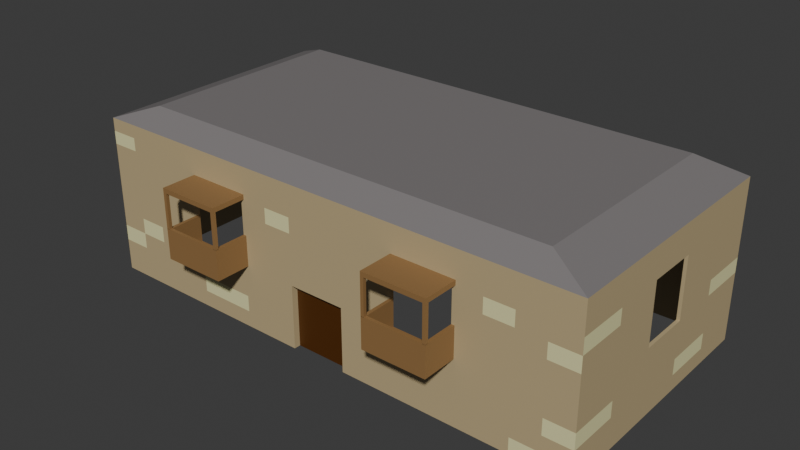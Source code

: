# Source: apartment.blend  (saved by Blender 4.2.66; exported with 4.5.12 LTS)
import bpy
from mathutils import Matrix  # noqa: F401  (used for matrix-valued properties, if any)

bpy.ops.wm.read_factory_settings(use_empty=True)
scene = bpy.context.scene
scene.name = 'Scene'

# ---- collections
col_collection = bpy.data.collections.new('Collection'); scene.collection.children.link(col_collection)

# ---- materials (node trees are filled in below, after node groups)
mat_stone = bpy.data.materials.new('Stone')
mat_stonetwo = bpy.data.materials.new('StoneTwo')
mat_roof = bpy.data.materials.new('Roof')
mat_door = bpy.data.materials.new('Door')
mat_wood = bpy.data.materials.new('Wood')
mat_window = bpy.data.materials.new('Window')

# ---- material node trees
mat_stone.use_nodes = True; mat_stone.node_tree.nodes.clear()
_N = mat_stone.node_tree.nodes; _L = mat_stone.node_tree.links
n0 = _N.new('ShaderNodeBsdfPrincipled'); n0.name = 'Principled BSDF'; n0.location = (10, 300)
n0.inputs[0].default_value = (0.5137, 0.4047, 0.2238, 1.0)
n1 = _N.new('ShaderNodeOutputMaterial'); n1.name = 'Material Output'; n1.location = (300, 300)
_L.new(n0.outputs[0], n1.inputs[0])
n1.is_active_output = True
mat_stonetwo.use_nodes = True; mat_stonetwo.node_tree.nodes.clear()
_N = mat_stonetwo.node_tree.nodes; _L = mat_stonetwo.node_tree.links
n0 = _N.new('ShaderNodeBsdfPrincipled'); n0.name = 'Principled BSDF'; n0.location = (10, 300)
n0.inputs[0].default_value = (0.8021, 0.7679, 0.4064, 1.0)
n1 = _N.new('ShaderNodeOutputMaterial'); n1.name = 'Material Output'; n1.location = (300, 300)
_L.new(n0.outputs[0], n1.inputs[0])
n1.is_active_output = True
mat_roof.use_nodes = True; mat_roof.node_tree.nodes.clear()
_N = mat_roof.node_tree.nodes; _L = mat_roof.node_tree.links
n0 = _N.new('ShaderNodeBsdfPrincipled'); n0.name = 'Principled BSDF'; n0.location = (10, 300)
n0.inputs[0].default_value = (0.214, 0.1986, 0.1986, 1.0)
n1 = _N.new('ShaderNodeOutputMaterial'); n1.name = 'Material Output'; n1.location = (300, 300)
_L.new(n0.outputs[0], n1.inputs[0])
n1.is_active_output = True
mat_door.use_nodes = True; mat_door.node_tree.nodes.clear()
_N = mat_door.node_tree.nodes; _L = mat_door.node_tree.links
n0 = _N.new('ShaderNodeBsdfPrincipled'); n0.name = 'Principled BSDF'; n0.location = (10, 300)
n0.inputs[0].default_value = (0.07955, 0.02374, 0.0, 1.0)
n1 = _N.new('ShaderNodeOutputMaterial'); n1.name = 'Material Output'; n1.location = (300, 300)
_L.new(n0.outputs[0], n1.inputs[0])
n1.is_active_output = True
mat_wood.use_nodes = True; mat_wood.node_tree.nodes.clear()
_N = mat_wood.node_tree.nodes; _L = mat_wood.node_tree.links
n0 = _N.new('ShaderNodeBsdfPrincipled'); n0.name = 'Principled BSDF'; n0.location = (10, 300)
n0.inputs[0].default_value = (0.2905, 0.1606, 0.06034, 1.0)
n1 = _N.new('ShaderNodeOutputMaterial'); n1.name = 'Material Output'; n1.location = (300, 300)
_L.new(n0.outputs[0], n1.inputs[0])
n1.is_active_output = True
mat_window.use_nodes = True; mat_window.node_tree.nodes.clear()
_N = mat_window.node_tree.nodes; _L = mat_window.node_tree.links
n0 = _N.new('ShaderNodeBsdfPrincipled'); n0.name = 'Principled BSDF'; n0.location = (10, 300)
n0.inputs[0].default_value = (0.0, 0.0, 0.0, 1.0)
n0.inputs[2].default_value = 0.0
n1 = _N.new('ShaderNodeOutputMaterial'); n1.name = 'Material Output'; n1.location = (300, 300)
_L.new(n0.outputs[0], n1.inputs[0])
n1.is_active_output = True

# ---- world
world_world = bpy.data.worlds.new('World'); scene.world = world_world
world_world.use_nodes = True; world_world.node_tree.nodes.clear()
_N = world_world.node_tree.nodes; _L = world_world.node_tree.links
n0 = _N.new('ShaderNodeOutputWorld'); n0.name = 'World Output'; n0.location = (300, 300)
n1 = _N.new('ShaderNodeBackground'); n1.name = 'Background'; n1.location = (10, 300)
n1.inputs[0].default_value = (0.05088, 0.05088, 0.05088, 1.0)
_L.new(n1.outputs[0], n0.inputs[0])
n0.is_active_output = True
world_world.color = (0.05088, 0.05088, 0.05088)
world_world.sun_shadow_jitter_overblur = 0.0

# ---- meshes
me_plane = bpy.data.meshes.new('Plane')
me_plane.from_pydata([(-1.0, -1.0, 0.0), (1.0, -1.0, 0.0), (-1.0, 1.0, 0.0), (1.0, 1.0, 0.0), (-1.0, -1.0, 5.0), (1.0, -1.0, 5.0), (-1.0, 1.0, 5.0), (1.0, 1.0, 5.0), (-0.8316, -0.8316, 5.5), (0.8316, -0.8316, 5.5), (-0.8316, 0.8316, 5.5), (0.8316, 0.8316, 5.5), (-0.3333, -1.0, 0.0), (0.3333, -1.0, 0.0), (0.3333, 1.0, 0.0), (-0.3333, 1.0, 0.0), (-0.3333, -1.0, 5.0), (0.3333, -1.0, 5.0), (0.3333, 1.0, 5.0), (-0.3333, 1.0, 5.0), (-0.2772, -0.8316, 5.5), (0.2772, -0.8316, 5.5), (0.2772, 0.8316, 5.5), (-0.2772, 0.8316, 5.5), (-0.1111, -1.0, 0.0), (0.1111, -1.0, 0.0), (0.1111, 1.0, 0.0), (-0.1111, 1.0, 0.0), (-0.1111, -1.0, 5.0), (0.1111, -1.0, 5.0), (0.1111, 1.0, 5.0), (-0.1111, 1.0, 5.0), (-0.0924, -0.8316, 5.5), (0.0924, -0.8316, 5.5), (0.0924, 0.8316, 5.5), (-0.0924, 0.8316, 5.5), (0.5556, -1.0, 0.0), (0.7778, -1.0, 0.0), (0.5556, -1.0, 5.0), (0.7778, -1.0, 5.0), (0.462, -0.8316, 5.5), (0.6468, -0.8316, 5.5), (0.7778, 1.0, 0.0), (0.5556, 1.0, 0.0), (0.7778, 1.0, 5.0), (0.5556, 1.0, 5.0), (0.6468, 0.8316, 5.5), (0.462, 0.8316, 5.5), (-0.5556, 1.0, 0.0), (-0.7778, 1.0, 0.0), (-0.5556, 1.0, 5.0), (-0.7778, 1.0, 5.0), (-0.462, 0.8316, 5.5), (-0.6468, 0.8316, 5.5), (-0.7778, -1.0, 0.0), (-0.5556, -1.0, 0.0), (-0.7778, -1.0, 5.0), (-0.5556, -1.0, 5.0), (-0.6468, -0.8316, 5.5), (-0.462, -0.8316, 5.5), (1.0, 1.0, 1.989), (1.0, -1.0, 1.989), (-1.0, -1.0, 1.989), (-1.0, 1.0, 1.989), (-0.3333, -1.0, 1.989), (0.3333, -1.0, 1.989), (0.3333, 1.0, 1.989), (-0.3333, 1.0, 1.989), (0.1111, 1.0, 1.989), (-0.1111, 1.0, 1.989), (-0.1111, -1.0, 1.989), (0.1111, -1.0, 1.989), (0.7778, 1.0, 1.989), (0.5556, 1.0, 1.989), (0.5556, -1.0, 1.989), (0.7778, -1.0, 1.989), (-0.7778, -1.0, 1.989), (-0.5556, -1.0, 1.989), (-0.5556, 1.0, 1.989), (-0.7778, 1.0, 1.989), (1.0, 1.0, 4.034), (-1.0, -1.0, 4.034), (-0.3333, -1.0, 4.034), (0.3333, -1.0, 4.034), (0.3333, 1.0, 4.034), (-0.3333, 1.0, 4.034), (0.1111, 1.0, 4.034), (-0.1111, 1.0, 4.034), (-0.1111, -1.0, 4.034), (0.1111, -1.0, 4.034), (0.7778, 1.0, 4.034), (0.5556, 1.0, 4.034), (0.5556, -1.0, 4.034), (0.7778, -1.0, 4.034), (-0.7778, -1.0, 4.034), (-0.5556, -1.0, 4.034), (-0.5556, 1.0, 4.034), (-0.7778, 1.0, 4.034), (1.0, -1.0, 4.034), (-1.0, 1.0, 4.034), (1.0, -1.0, 2.141), (-1.0, 1.0, 2.141), (1.0, 1.0, 2.141), (-1.0, -1.0, 2.141), (-0.3333, -1.0, 2.141), (0.3333, -1.0, 2.141), (0.3333, 1.0, 2.141), (-0.3333, 1.0, 2.141), (0.1111, 1.0, 2.141), (-0.1111, 1.0, 2.141), (-0.1111, -1.0, 2.141), (0.1111, -1.0, 2.141), (0.7778, 1.0, 2.141), (0.5556, 1.0, 2.141), (0.5556, -1.0, 2.141), (0.7778, -1.0, 2.141), (-0.7778, -1.0, 2.141), (-0.5556, -1.0, 2.141), (-0.5556, 1.0, 2.141), (-0.7778, 1.0, 2.141), (1.0, 1.0, 4.179), (-1.0, -1.0, 4.179), (-0.3333, -1.0, 4.179), (0.3333, -1.0, 4.179), (0.3333, 1.0, 4.179), (-0.3333, 1.0, 4.179), (0.1111, 1.0, 4.179), (-0.1111, 1.0, 4.179), (-0.1111, -1.0, 4.179), (0.1111, -1.0, 4.179), (0.7778, 1.0, 4.179), (0.5556, 1.0, 4.179), (0.5556, -1.0, 4.179), (0.7778, -1.0, 4.179), (-0.7778, -1.0, 4.179), (-0.5556, -1.0, 4.179), (-0.5556, 1.0, 4.179), (-0.7778, 1.0, 4.179), (1.0, -1.0, 4.179), (-1.0, 1.0, 4.179), (-0.1111, -0.95, 0.0), (0.1111, -0.95, 0.0), (-0.1111, -0.95, 1.989), (0.1111, -0.95, 1.989), (-1.0, 0.6, 0.0), (-1.0, 0.2, 0.0), (-1.0, -0.2, 0.0), (-1.0, -0.6, 0.0), (1.0, -0.6, 0.0), (1.0, -0.2, 0.0), (1.0, 0.2, 0.0), (1.0, 0.6, 0.0), (-1.0, 0.6, 5.0), (-1.0, 0.2, 5.0), (-1.0, -0.2, 5.0), (-1.0, -0.6, 5.0), (1.0, -0.6, 5.0), (1.0, -0.2, 5.0), (1.0, 0.2, 5.0), (1.0, 0.6, 5.0), (-0.8316, 0.4989, 5.5), (-0.8316, 0.1663, 5.5), (-0.8316, -0.1663, 5.5), (-0.8316, -0.4989, 5.5), (0.8316, -0.4989, 5.5), (0.8316, -0.1663, 5.5), (0.8316, 0.1663, 5.5), (0.8316, 0.4989, 5.5), (-0.2772, -0.4989, 5.5), (-0.2772, -0.1663, 5.5), (-0.2772, 0.1663, 5.5), (-0.2772, 0.4989, 5.5), (0.2772, -0.4989, 5.5), (0.2772, -0.1663, 5.5), (0.2772, 0.1663, 5.5), (0.2772, 0.4989, 5.5), (-0.0924, -0.4989, 5.5), (-0.0924, -0.1663, 5.5), (-0.0924, 0.1663, 5.5), (-0.0924, 0.4989, 5.5), (0.0924, -0.4989, 5.5), (0.0924, -0.1663, 5.5), (0.0924, 0.1663, 5.5), (0.0924, 0.4989, 5.5), (0.462, -0.4989, 5.5), (0.462, -0.1663, 5.5), (0.462, 0.1663, 5.5), (0.462, 0.4989, 5.5), (0.6468, -0.4989, 5.5), (0.6468, -0.1663, 5.5), (0.6468, 0.1663, 5.5), (0.6468, 0.4989, 5.5), (-0.6468, -0.4989, 5.5), (-0.6468, -0.1663, 5.5), (-0.6468, 0.1663, 5.5), (-0.6468, 0.4989, 5.5), (-0.462, -0.4989, 5.5), (-0.462, -0.1663, 5.5), (-0.462, 0.1663, 5.5), (-0.462, 0.4989, 5.5), (-1.0, -0.6, 1.989), (-1.0, -0.2, 1.989), (-1.0, 0.2, 1.989), (-1.0, 0.6, 1.989), (1.0, 0.6, 1.989), (1.0, 0.2, 1.989), (1.0, -0.2, 1.989), (1.0, -0.6, 1.989), (-1.0, -0.6, 4.034), (-1.0, -0.2, 4.034), (-1.0, 0.2, 4.034), (-1.0, 0.6, 4.034), (1.0, 0.6, 4.034), (1.0, 0.2, 4.034), (1.0, -0.2, 4.034), (1.0, -0.6, 4.034), (1.0, 0.6, 2.141), (1.0, 0.2, 2.141), (1.0, -0.2, 2.141), (1.0, -0.6, 2.141), (-1.0, -0.6, 2.141), (-1.0, -0.2, 2.141), (-1.0, 0.2, 2.141), (-1.0, 0.6, 2.141), (-1.0, -0.6, 4.179), (-1.0, -0.2, 4.179), (-1.0, 0.2, 4.179), (-1.0, 0.6, 4.179), (1.0, 0.6, 4.179), (1.0, 0.2, 4.179), (1.0, -0.2, 4.179), (1.0, -0.6, 4.179), (0.5556, -1.25, 1.989), (0.3333, -1.25, 1.989), (-0.3333, -1.25, 1.989), (-0.5556, -1.25, 1.989), (0.5556, -1.25, 4.034), (0.3333, -1.25, 4.034), (-0.3333, -1.25, 4.034), (-0.5556, -1.25, 4.034), (-0.3333, -1.25, 2.141), (0.3333, -1.25, 2.141), (0.5556, -1.25, 2.141), (-0.5556, -1.25, 2.141), (-0.3333, -1.25, 4.179), (0.3333, -1.25, 4.179), (0.5556, -1.25, 4.179), (-0.5556, -1.25, 4.179), (0.5556, -1.275, 1.989), (0.3333, -1.275, 1.989), (-0.3333, -1.275, 1.989), (-0.5556, -1.275, 1.989), (-0.3333, -1.275, 2.141), (0.3333, -1.275, 2.141), (0.5556, -1.275, 2.141), (-0.5556, -1.275, 2.141), (-0.3333, -1.25, 2.941), (-0.5556, -1.25, 2.941), (0.5556, -1.25, 2.941), (0.3333, -1.25, 2.941), (-0.3333, -1.275, 2.941), (-0.5556, -1.275, 2.941), (0.5556, -1.275, 2.941), (0.3333, -1.275, 2.941), (0.5556, -1.275, 4.034), (0.3333, -1.275, 4.034), (-0.3333, -1.275, 4.034), (-0.5556, -1.275, 4.034), (-0.3333, -1.275, 4.179), (0.3333, -1.275, 4.179), (0.5556, -1.275, 4.179), (-0.5556, -1.275, 4.179), (0.3208, -1.0, 1.989), (0.3208, -1.0, 2.141), (-0.5681, -1.0, 1.989), (-0.5681, -1.0, 2.141), (0.3208, -1.0, 4.034), (0.3208, -1.0, 4.179), (-0.5681, -1.0, 4.034), (-0.5681, -1.0, 4.179), (0.3208, -1.25, 1.989), (0.3208, -1.25, 2.141), (-0.5681, -1.25, 1.989), (-0.5681, -1.25, 2.141), (0.3208, -1.25, 4.034), (0.3208, -1.25, 4.179), (-0.5681, -1.25, 4.034), (-0.5681, -1.25, 4.179), (0.3208, -1.275, 1.989), (0.3208, -1.275, 2.141), (-0.5681, -1.275, 1.989), (-0.5681, -1.275, 2.141), (-0.5681, -1.25, 2.941), (-0.5681, -1.275, 2.941), (0.3208, -1.25, 2.941), (0.3208, -1.275, 2.941), (0.3208, -1.275, 4.034), (0.3208, -1.275, 4.179), (-0.5681, -1.275, 4.034), (-0.5681, -1.275, 4.179), (-0.3208, -1.0, 1.989), (-0.3208, -1.0, 2.141), (0.5681, -1.0, 1.989), (0.5681, -1.0, 2.141), (-0.3208, -1.0, 4.034), (-0.3208, -1.0, 4.179), (0.5681, -1.0, 4.034), (0.5681, -1.0, 4.179), (-0.3208, -1.25, 1.989), (-0.3208, -1.25, 2.141), (0.5681, -1.25, 1.989), (0.5681, -1.25, 2.141), (-0.3208, -1.25, 4.034), (-0.3208, -1.25, 4.179), (0.5681, -1.25, 4.034), (0.5681, -1.25, 4.179), (-0.3208, -1.275, 1.989), (-0.3208, -1.275, 2.141), (0.5681, -1.275, 1.989), (0.5681, -1.275, 2.141), (-0.3208, -1.275, 2.941), (-0.3208, -1.25, 2.941), (0.5681, -1.25, 2.941), (0.5681, -1.275, 2.941), (-0.3208, -1.275, 4.034), (-0.3208, -1.275, 4.179), (0.5681, -1.275, 4.034), (0.5681, -1.275, 4.179), (0.5681, -1.0, 2.941), (0.5556, -1.0, 2.941), (0.5556, -1.25, 2.941), (0.5681, -1.25, 2.941), (-0.5556, -1.25, 2.941), (-0.5681, -1.25, 2.941), (0.3333, -1.0, 2.941), (0.3333, -1.25, 2.941), (-0.5556, -1.0, 2.941), (-0.3333, -1.25, 2.941), (-0.3333, -1.0, 2.941), (-0.3208, -1.0, 2.941), (-0.3208, -1.25, 2.941), (0.3208, -1.0, 2.941), (0.3208, -1.25, 2.941), (-0.5681, -1.0, 2.941), (-0.5556, -1.25, 2.934), (-0.5681, -1.25, 2.934), (0.5556, -1.275, 2.934), (0.5556, -1.25, 2.934), (-0.3333, -1.275, 2.934), (-0.3333, -1.25, 2.934), (-0.5556, -1.275, 2.934), (0.3333, -1.275, 2.934), (0.3333, -1.25, 2.934), (-0.5681, -1.275, 2.934), (0.3208, -1.275, 2.934), (0.3208, -1.25, 2.934), (0.5681, -1.275, 2.934), (0.5681, -1.25, 2.934), (-0.3208, -1.275, 2.934), (-0.3208, -1.25, 2.934), (0.9875, 0.2, 4.034), (0.9875, -0.2, 4.034), (0.9875, 0.2, 2.141), (0.9875, -0.2, 2.141), (-0.9875, -0.2, 4.034), (-0.9875, 0.2, 4.034), (-0.9875, -0.2, 2.141), (-0.9875, 0.2, 2.141), (1.0, -1.0, 1.491), (1.0, -1.0, 0.9943), (1.0, -1.0, 0.4972), (-1.0, 1.0, 1.491), (-1.0, 1.0, 0.9943), (-1.0, 1.0, 0.4972), (1.0, 1.0, 0.4972), (1.0, 1.0, 0.9943), (1.0, 1.0, 1.491), (-1.0, -1.0, 0.4972), (-1.0, -1.0, 0.9943), (-1.0, -1.0, 1.491), (-0.3333, -1.0, 0.4972), (-0.3333, -1.0, 0.9943), (-0.3333, -1.0, 1.491), (0.3333, -1.0, 0.4972), (0.3333, -1.0, 0.9943), (0.3333, -1.0, 1.491), (0.3333, 1.0, 0.4972), (0.3333, 1.0, 0.9943), (0.3333, 1.0, 1.491), (-0.3333, 1.0, 0.4972), (-0.3333, 1.0, 0.9943), (-0.3333, 1.0, 1.491), (0.1111, 1.0, 0.4972), (0.1111, 1.0, 0.9943), (0.1111, 1.0, 1.491), (-0.1111, 1.0, 0.4972), (-0.1111, 1.0, 0.9943), (-0.1111, 1.0, 1.491), (-0.1111, -1.0, 0.4972), (-0.1111, -1.0, 0.9943), (-0.1111, -1.0, 1.491), (0.1111, -1.0, 0.4972), (0.1111, -1.0, 0.9943), (0.1111, -1.0, 1.491), (0.7778, 1.0, 0.4972), (0.7778, 1.0, 0.9943), (0.7778, 1.0, 1.491), (0.5556, 1.0, 0.4972), (0.5556, 1.0, 0.9943), (0.5556, 1.0, 1.491), (0.5556, -1.0, 0.4972), (0.5556, -1.0, 0.9943), (0.5556, -1.0, 1.491), (0.7778, -1.0, 0.4972), (0.7778, -1.0, 0.9943), (0.7778, -1.0, 1.491), (-0.7778, -1.0, 0.4972), (-0.7778, -1.0, 0.9943), (-0.7778, -1.0, 1.491), (-0.5556, -1.0, 0.4972), (-0.5556, -1.0, 0.9943), (-0.5556, -1.0, 1.491), (-0.5556, 1.0, 0.4972), (-0.5556, 1.0, 0.9943), (-0.5556, 1.0, 1.491), (-0.7778, 1.0, 0.4972), (-0.7778, 1.0, 0.9943), (-0.7778, 1.0, 1.491), (-0.1111, -0.95, 0.4972), (-0.1111, -0.95, 0.9943), (-0.1111, -0.95, 1.491), (0.1111, -0.95, 0.4972), (0.1111, -0.95, 0.9943), (0.1111, -0.95, 1.491), (1.0, -0.6, 0.4972), (1.0, -0.6, 0.9943), (1.0, -0.6, 1.491), (1.0, -0.2, 0.4972), (1.0, -0.2, 0.9943), (1.0, -0.2, 1.491), (1.0, 0.2, 0.4972), (1.0, 0.2, 0.9943), (1.0, 0.2, 1.491), (1.0, 0.6, 0.4972), (1.0, 0.6, 0.9943), (1.0, 0.6, 1.491), (-1.0, 0.6, 0.4972), (-1.0, 0.6, 0.9943), (-1.0, 0.6, 1.491), (-1.0, 0.2, 0.4972), (-1.0, 0.2, 0.9943), (-1.0, 0.2, 1.491), (-1.0, -0.2, 0.4972), (-1.0, -0.2, 0.9943), (-1.0, -0.2, 1.491), (-1.0, -0.6, 0.4972), (-1.0, -0.6, 0.9943), (-1.0, -0.6, 1.491), (1.0, 1.0, 2.614), (1.0, 1.0, 3.088), (1.0, 1.0, 3.561), (-1.0, -1.0, 2.614), (-1.0, -1.0, 3.088), (-1.0, -1.0, 3.561), (-0.3333, -1.0, 2.614), (-0.3333, -1.0, 3.088), (-0.3333, -1.0, 3.561), (0.3333, -1.0, 2.614), (0.3333, -1.0, 3.088), (0.3333, -1.0, 3.561), (0.3333, 1.0, 2.614), (0.3333, 1.0, 3.088), (0.3333, 1.0, 3.561), (-0.3333, 1.0, 2.614), (-0.3333, 1.0, 3.088), (-0.3333, 1.0, 3.561), (0.1111, 1.0, 2.614), (0.1111, 1.0, 3.088), (0.1111, 1.0, 3.561), (-0.1111, 1.0, 2.614), (-0.1111, 1.0, 3.088), (-0.1111, 1.0, 3.561), (-0.1111, -1.0, 2.614), (-0.1111, -1.0, 3.088), (-0.1111, -1.0, 3.561), (0.1111, -1.0, 2.614), (0.1111, -1.0, 3.088), (0.1111, -1.0, 3.561), (0.7778, 1.0, 2.614), (0.7778, 1.0, 3.088), (0.7778, 1.0, 3.561), (0.5556, 1.0, 2.614), (0.5556, 1.0, 3.088), (0.5556, 1.0, 3.561), (0.5556, -1.0, 2.614), (0.5556, -1.0, 3.088), (0.5556, -1.0, 3.561), (0.7778, -1.0, 2.614), (0.7778, -1.0, 3.088), (0.7778, -1.0, 3.561), (-0.7778, -1.0, 2.614), (-0.7778, -1.0, 3.088), (-0.7778, -1.0, 3.561), (-0.5556, -1.0, 2.614), (-0.5556, -1.0, 3.088), (-0.5556, -1.0, 3.561), (-0.5556, 1.0, 2.614), (-0.5556, 1.0, 3.088), (-0.5556, 1.0, 3.561), (-0.7778, 1.0, 2.614), (-0.7778, 1.0, 3.088), (-0.7778, 1.0, 3.561), (1.0, -1.0, 3.561), (1.0, -1.0, 3.088), (1.0, -1.0, 2.614), (-1.0, 1.0, 3.561), (-1.0, 1.0, 3.088), (-1.0, 1.0, 2.614), (1.0, -0.6, 2.614), (1.0, -0.6, 3.088), (1.0, -0.6, 3.561), (1.0, -0.2, 2.614), (1.0, -0.2, 3.088), (1.0, -0.2, 3.561), (1.0, 0.2, 2.614), (1.0, 0.2, 3.088), (1.0, 0.2, 3.561), (1.0, 0.6, 2.614), (1.0, 0.6, 3.088), (1.0, 0.6, 3.561), (-1.0, 0.6, 2.614), (-1.0, 0.6, 3.088), (-1.0, 0.6, 3.561), (-1.0, 0.2, 2.614), (-1.0, 0.2, 3.088), (-1.0, 0.2, 3.561), (-1.0, -0.2, 2.614), (-1.0, -0.2, 3.088), (-1.0, -0.2, 3.561), (-1.0, -0.6, 2.614), (-1.0, -0.6, 3.088), (-1.0, -0.6, 3.561), (0.9875, -0.2, 2.614), (0.9875, -0.2, 3.088), (0.9875, -0.2, 3.561), (0.9875, 0.2, 2.614), (0.9875, 0.2, 3.088), (0.9875, 0.2, 3.561), (-0.9875, 0.2, 2.614), (-0.9875, 0.2, 3.088), (-0.9875, 0.2, 3.561), (-0.9875, -0.2, 2.614), (-0.9875, -0.2, 3.088), (-0.9875, -0.2, 3.561), (1.0, 1.0, 4.589), (-1.0, -1.0, 4.589), (-0.3333, -1.0, 4.589), (0.3333, -1.0, 4.589), (0.3333, 1.0, 4.589), (-0.3333, 1.0, 4.589), (0.1111, 1.0, 4.589), (-0.1111, 1.0, 4.589), (-0.1111, -1.0, 4.589), (0.1111, -1.0, 4.589), (0.7778, 1.0, 4.589), (0.5556, 1.0, 4.589), (0.5556, -1.0, 4.589), (0.7778, -1.0, 4.589), (-0.7778, -1.0, 4.589), (-0.5556, -1.0, 4.589), (-0.5556, 1.0, 4.589), (-0.7778, 1.0, 4.589), (1.0, -1.0, 4.589), (-1.0, 1.0, 4.589), (-1.0, 0.6, 4.589), (-1.0, 0.2, 4.589), (-1.0, -0.2, 4.589), (-1.0, -0.6, 4.589), (1.0, -0.6, 4.589), (1.0, -0.2, 4.589), (1.0, 0.2, 4.589), (1.0, 0.6, 4.589), (-0.8889, 1.0, 0.0), (-0.8889, 1.0, 5.0), (-0.7392, 0.8316, 5.5), (-0.8889, -1.0, 0.0), (-0.8889, -1.0, 5.0), (-0.7392, -0.8316, 5.5), (-0.8889, -1.0, 1.989), (-0.8889, 1.0, 1.989), (-0.8889, -1.0, 4.034), (-0.8889, 1.0, 4.034), (-0.8889, 1.0, 2.141), (-0.8889, -1.0, 2.141), (-0.8889, -1.0, 4.179), (-0.8889, 1.0, 4.179), (-0.7392, -0.4989, 5.5), (-0.7392, -0.1663, 5.5), (-0.7392, 0.1663, 5.5), (-0.7392, 0.4989, 5.5), (-0.8889, 1.0, 0.4972), (-0.8889, 1.0, 0.9943), (-0.8889, 1.0, 1.491), (-0.8889, -1.0, 0.4972), (-0.8889, -1.0, 0.9943), (-0.8889, -1.0, 1.491), (-0.8889, 1.0, 2.614), (-0.8889, 1.0, 3.088), (-0.8889, 1.0, 3.561), (-0.8889, -1.0, 2.614), (-0.8889, -1.0, 3.088), (-0.8889, -1.0, 3.561), (-0.8889, -1.0, 4.589), (-0.8889, 1.0, 4.589), (-0.6667, 1.0, 0.0), (-0.6667, 1.0, 5.0), (-0.5544, 0.8316, 5.5), (-0.6667, -1.0, 0.0), (-0.6667, -1.0, 5.0), (-0.5544, -0.8316, 5.5), (-0.6667, 1.0, 1.989), (-0.6667, -1.0, 1.989), (-0.6667, 1.0, 4.034), (-0.6667, -1.0, 4.034), (-0.6667, -1.0, 2.141), (-0.6667, 1.0, 2.141), (-0.6667, 1.0, 4.179), (-0.6667, -1.0, 4.179), (-0.5544, -0.4989, 5.5), (-0.5544, -0.1663, 5.5), (-0.5544, 0.1663, 5.5), (-0.5544, 0.4989, 5.5), (-0.6667, -1.0, 0.4972), (-0.6667, -1.0, 0.9943), (-0.6667, -1.0, 1.491), (-0.6667, 1.0, 0.4972), (-0.6667, 1.0, 0.9943), (-0.6667, 1.0, 1.491), (-0.6667, -1.0, 2.614), (-0.6667, -1.0, 3.088), (-0.6667, -1.0, 3.561), (-0.6667, 1.0, 2.614), (-0.6667, 1.0, 3.088), (-0.6667, 1.0, 3.561), (-0.6667, 1.0, 4.589), (-0.6667, -1.0, 4.589), (-0.2222, 1.0, 0.0), (-0.2222, 1.0, 5.0), (-0.1848, 0.8316, 5.5), (-0.2222, -1.0, 0.0), (-0.2222, -1.0, 5.0), (-0.1848, -0.8316, 5.5), (-0.2222, -1.0, 1.989), (-0.2222, 1.0, 1.989), (-0.2222, -1.0, 4.034), (-0.2222, 1.0, 4.034), (-0.2222, 1.0, 2.141), (-0.2222, -1.0, 2.141), (-0.2222, -1.0, 4.179), (-0.2222, 1.0, 4.179), (-0.1848, -0.4989, 5.5), (-0.1848, -0.1663, 5.5), (-0.1848, 0.1663, 5.5), (-0.1848, 0.4989, 5.5), (-0.2222, 1.0, 0.4972), (-0.2222, 1.0, 0.9943), (-0.2222, 1.0, 1.491), (-0.2222, -1.0, 0.4972), (-0.2222, -1.0, 0.9943), (-0.2222, -1.0, 1.491), (-0.2222, 1.0, 2.614), (-0.2222, 1.0, 3.088), (-0.2222, 1.0, 3.561), (-0.2222, -1.0, 2.614), (-0.2222, -1.0, 3.088), (-0.2222, -1.0, 3.561), (-0.2222, -1.0, 4.589), (-0.2222, 1.0, 4.589), (0.2222, -1.0, 0.0), (0.2222, -1.0, 5.0), (0.1848, -0.8316, 5.5), (0.2222, 1.0, 0.0), (0.2222, 1.0, 5.0), (0.1848, 0.8316, 5.5), (0.2222, 1.0, 1.989), (0.2222, -1.0, 1.989), (0.2222, 1.0, 4.034), (0.2222, -1.0, 4.034), (0.2222, -1.0, 2.141), (0.2222, 1.0, 2.141), (0.2222, 1.0, 4.179), (0.2222, -1.0, 4.179), (0.1848, -0.4989, 5.5), (0.1848, -0.1663, 5.5), (0.1848, 0.1663, 5.5), (0.1848, 0.4989, 5.5), (0.2222, -1.0, 0.4972), (0.2222, -1.0, 0.9943), (0.2222, -1.0, 1.491), (0.2222, 1.0, 0.4972), (0.2222, 1.0, 0.9943), (0.2222, 1.0, 1.491), (0.2222, -1.0, 2.614), (0.2222, -1.0, 3.088), (0.2222, -1.0, 3.561), (0.2222, 1.0, 2.614), (0.2222, 1.0, 3.088), (0.2222, 1.0, 3.561), (0.2222, 1.0, 4.589), (0.2222, -1.0, 4.589), (0.6667, -1.0, 0.0), (0.6667, -1.0, 5.0), (0.5544, -0.8316, 5.5), (0.6667, 1.0, 0.0), (0.6667, 1.0, 5.0), (0.5544, 0.8316, 5.5), (0.6667, -1.0, 1.989), (0.6667, 1.0, 1.989), (0.6667, -1.0, 4.034), (0.6667, 1.0, 4.034), (0.6667, 1.0, 2.141), (0.6667, -1.0, 2.141), (0.6667, -1.0, 4.179), (0.6667, 1.0, 4.179), (0.5544, -0.4989, 5.5), (0.5544, -0.1663, 5.5), (0.5544, 0.1663, 5.5), (0.5544, 0.4989, 5.5), (0.6667, 1.0, 0.4972), (0.6667, 1.0, 0.9943), (0.6667, 1.0, 1.491), (0.6667, -1.0, 0.4972), (0.6667, -1.0, 0.9943), (0.6667, -1.0, 1.491), (0.6667, 1.0, 2.614), (0.6667, 1.0, 3.088), (0.6667, 1.0, 3.561), (0.6667, -1.0, 2.614), (0.6667, -1.0, 3.088), (0.6667, -1.0, 3.561), (0.6667, -1.0, 4.589), (0.6667, 1.0, 4.589), (0.8889, -1.0, 0.0), (0.8889, -1.0, 5.0), (0.7392, -0.8316, 5.5), (0.8889, 1.0, 0.0), (0.8889, 1.0, 5.0), (0.7392, 0.8316, 5.5), (0.8889, 1.0, 1.989), (0.8889, -1.0, 1.989), (0.8889, 1.0, 4.034), (0.8889, -1.0, 4.034), (0.8889, -1.0, 2.141), (0.8889, 1.0, 2.141), (0.8889, 1.0, 4.179), (0.8889, -1.0, 4.179), (0.7392, -0.4989, 5.5), (0.7392, -0.1663, 5.5), (0.7392, 0.1663, 5.5), (0.7392, 0.4989, 5.5), (0.8889, -1.0, 0.4972), (0.8889, -1.0, 0.9943), (0.8889, -1.0, 1.491), (0.8889, 1.0, 0.4972), (0.8889, 1.0, 0.9943), (0.8889, 1.0, 1.491), (0.8889, -1.0, 2.614), (0.8889, -1.0, 3.088), (0.8889, -1.0, 3.561), (0.8889, 1.0, 2.614), (0.8889, 1.0, 3.088), (0.8889, 1.0, 3.561), (0.8889, 1.0, 4.589), (0.8889, -1.0, 4.589)], [], [(159, 7, 11, 167), (581, 554, 7, 159), (577, 555, 4, 155), (613, 573, 6, 583), (773, 572, 5, 743), (759, 167, 11, 747), (155, 4, 8, 163), (583, 6, 10, 584), (743, 5, 9, 744), (57, 16, 20, 59), (679, 17, 21, 680), (45, 18, 22, 47), (647, 19, 23, 648), (199, 171, 23, 52), (695, 175, 22, 683), (569, 556, 16, 57), (709, 557, 17, 679), (565, 558, 18, 45), (677, 559, 19, 647), (708, 560, 30, 682), (560, 561, 31, 30), (676, 562, 28, 650), (562, 563, 29, 28), (663, 179, 35, 648), (179, 183, 34, 35), (682, 30, 34, 683), (30, 31, 35, 34), (650, 28, 32, 651), (28, 29, 33, 32), (772, 564, 44, 746), (741, 565, 45, 714), (746, 44, 46, 747), (714, 45, 47, 715), (17, 38, 40, 21), (711, 39, 41, 712), (175, 187, 47, 22), (727, 191, 46, 715), (557, 566, 38, 17), (740, 567, 39, 711), (612, 568, 56, 586), (645, 569, 57, 618), (599, 195, 53, 584), (631, 199, 52, 616), (586, 56, 58, 587), (618, 57, 59, 619), (19, 50, 52, 23), (615, 51, 53, 616), (559, 570, 50, 19), (644, 571, 51, 615), (637, 427, 79, 620), (391, 424, 78, 67), (634, 421, 77, 621), (605, 418, 76, 588), (733, 415, 75, 716), (385, 412, 74, 65), (730, 409, 73, 717), (765, 406, 72, 748), (403, 71, 143, 433), (669, 400, 70, 652), (394, 397, 69, 68), (701, 394, 68, 684), (666, 391, 67, 653), (409, 388, 66, 73), (698, 385, 65, 685), (421, 382, 64, 77), (762, 368, 61, 749), (602, 371, 63, 589), (457, 379, 62, 200), (445, 376, 60, 204), (643, 511, 97, 622), (475, 508, 96, 85), (640, 505, 95, 623), (611, 502, 94, 590), (739, 499, 93, 718), (736, 493, 91, 719), (771, 490, 90, 750), (484, 487, 89, 88), (675, 484, 88, 654), (478, 481, 87, 86), (707, 478, 86, 686), (672, 475, 85, 655), (493, 472, 84, 91), (704, 469, 83, 687), (768, 512, 98, 751), (608, 515, 99, 591), (541, 463, 81, 208), (529, 460, 80, 212), (204, 60, 102, 216), (200, 62, 103, 220), (589, 63, 101, 592), (749, 61, 100, 752), (132, 123, 245, 246), (685, 65, 105, 688), (73, 66, 106, 113), (653, 67, 107, 656), (684, 68, 108, 689), (68, 69, 109, 108), (652, 70, 110, 657), (70, 71, 111, 110), (748, 72, 112, 753), (717, 73, 113, 720), (238, 82, 304, 312), (716, 75, 115, 721), (588, 76, 116, 593), (621, 77, 117, 624), (67, 78, 118, 107), (620, 79, 119, 625), (622, 97, 137, 626), (85, 96, 136, 125), (623, 95, 135, 627), (590, 94, 134, 594), (718, 93, 133, 722), (271, 247, 287, 299), (719, 91, 131, 723), (750, 90, 130, 754), (88, 89, 129, 128), (654, 88, 128, 658), (86, 87, 127, 126), (686, 86, 126, 690), (655, 85, 125, 659), (91, 84, 124, 131), (687, 83, 123, 691), (114, 105, 241, 242), (751, 98, 138, 755), (591, 99, 139, 595), (208, 81, 121, 224), (212, 80, 120, 228), (430, 433, 143, 142), (398, 24, 140, 428), (71, 70, 142, 143), (98, 215, 231, 138), (215, 214, 230, 231), (214, 213, 229, 230), (213, 212, 228, 229), (99, 211, 227, 139), (211, 210, 226, 227), (210, 209, 225, 226), (209, 208, 224, 225), (63, 203, 223, 101), (203, 202, 222, 223), (202, 201, 221, 222), (201, 200, 220, 221), (61, 207, 219, 100), (207, 206, 218, 219), (206, 205, 217, 218), (205, 204, 216, 217), (512, 520, 215, 98), (520, 523, 214, 215), (526, 213, 360, 547), (526, 529, 212, 213), (515, 532, 211, 99), (532, 535, 210, 211), (209, 210, 365, 364), (538, 541, 208, 209), (368, 436, 207, 61), (436, 439, 206, 207), (439, 442, 205, 206), (442, 445, 204, 205), (371, 448, 203, 63), (448, 451, 202, 203), (451, 454, 201, 202), (454, 457, 200, 201), (619, 59, 196, 628), (628, 196, 197, 629), (629, 197, 198, 630), (630, 198, 199, 631), (587, 58, 192, 596), (596, 192, 193, 597), (597, 193, 194, 598), (598, 194, 195, 599), (712, 41, 188, 724), (724, 188, 189, 725), (725, 189, 190, 726), (726, 190, 191, 727), (21, 40, 184, 172), (172, 184, 185, 173), (173, 185, 186, 174), (174, 186, 187, 175), (32, 33, 180, 176), (176, 180, 181, 177), (177, 181, 182, 178), (178, 182, 183, 179), (651, 32, 176, 660), (660, 176, 177, 661), (661, 177, 178, 662), (662, 178, 179, 663), (680, 21, 172, 692), (692, 172, 173, 693), (693, 173, 174, 694), (694, 174, 175, 695), (59, 20, 168, 196), (196, 168, 169, 197), (197, 169, 170, 198), (198, 170, 171, 199), (6, 152, 160, 10), (152, 153, 161, 160), (153, 154, 162, 161), (154, 155, 163, 162), (744, 9, 164, 756), (756, 164, 165, 757), (757, 165, 166, 758), (758, 166, 167, 759), (573, 574, 152, 6), (574, 575, 153, 152), (575, 576, 154, 153), (576, 577, 155, 154), (572, 578, 156, 5), (578, 579, 157, 156), (579, 580, 158, 157), (580, 581, 159, 158), (5, 156, 164, 9), (156, 157, 165, 164), (157, 158, 166, 165), (158, 159, 167, 166), (240, 243, 257, 256), (235, 234, 250, 251), (324, 266, 348, 358), (122, 244, 313, 305), (255, 261, 293, 291), (92, 132, 307, 306), (77, 64, 234, 235), (83, 92, 236, 237), (262, 254, 319, 323), (122, 135, 247, 244), (104, 117, 243, 240), (135, 95, 278, 279), (95, 82, 238, 239), (249, 253, 289, 288), (246, 270, 327, 315), (65, 74, 232, 233), (251, 250, 252, 255), (249, 248, 254, 253), (248, 232, 310, 318), (303, 114, 329, 328), (233, 232, 248, 249), (260, 252, 317, 320), (245, 123, 277, 285), (253, 263, 295, 289), (256, 257, 261, 260), (258, 259, 263, 262), (253, 254, 262, 263), (311, 303, 328, 331), (233, 249, 288, 280), (242, 241, 259, 258), (255, 252, 260, 261), (65, 233, 280, 272), (265, 264, 270, 269), (267, 266, 268, 271), (244, 247, 271, 268), (257, 243, 283, 292), (237, 236, 264, 265), (95, 239, 286, 278), (246, 245, 269, 270), (239, 238, 266, 267), (273, 272, 280, 281), (277, 276, 284, 285), (275, 274, 282, 283), (279, 278, 286, 287), (283, 282, 290, 291), (281, 280, 288, 289), (283, 291, 293, 292), (281, 289, 295, 294), (287, 286, 298, 299), (285, 284, 296, 297), (259, 241, 281, 294), (83, 237, 284, 276), (123, 83, 276, 277), (286, 239, 344, 345), (251, 255, 291, 290), (117, 77, 274, 275), (236, 314, 357, 347), (261, 257, 292, 293), (269, 245, 285, 297), (105, 65, 272, 273), (77, 235, 282, 274), (265, 269, 297, 296), (235, 251, 290, 282), (247, 135, 279, 287), (263, 259, 294, 295), (267, 271, 299, 298), (309, 301, 339, 340), (114, 242, 330, 329), (304, 305, 313, 312), (312, 313, 325, 324), (314, 315, 327, 326), (302, 303, 311, 310), (306, 307, 315, 314), (300, 301, 309, 308), (310, 311, 319, 318), (308, 309, 317, 316), (317, 309, 321, 320), (319, 311, 322, 323), (244, 268, 325, 313), (252, 250, 316, 317), (242, 258, 322, 311), (74, 114, 303, 302), (267, 298, 353, 350), (132, 246, 315, 307), (82, 122, 305, 304), (254, 248, 318, 319), (232, 74, 302, 310), (64, 104, 301, 300), (234, 64, 300, 308), (268, 266, 324, 325), (256, 260, 320, 321), (250, 234, 308, 316), (236, 92, 306, 314), (258, 262, 323, 322), (270, 264, 326, 327), (240, 256, 321, 309), (329, 330, 331, 328), (338, 337, 340, 339), (332, 336, 343, 333), (335, 334, 341, 342), (275, 283, 333, 343), (117, 275, 343, 336), (283, 243, 332, 333), (281, 241, 335, 342), (242, 311, 331, 330), (301, 104, 338, 339), (273, 281, 342, 341), (243, 117, 336, 332), (240, 309, 340, 337), (104, 240, 337, 338), (105, 273, 341, 334), (241, 105, 334, 335), (346, 347, 357, 356), (344, 350, 353, 345), (352, 351, 354, 355), (348, 349, 359, 358), (239, 267, 350, 344), (326, 264, 346, 356), (237, 265, 351, 352), (314, 326, 356, 357), (238, 312, 359, 349), (265, 296, 354, 351), (312, 324, 358, 359), (264, 236, 347, 346), (298, 286, 345, 353), (284, 237, 352, 355), (266, 238, 349, 348), (296, 284, 355, 354), (218, 217, 362, 363), (521, 218, 363, 542), (213, 214, 361, 360), (538, 209, 364, 553), (222, 221, 366, 367), (533, 222, 367, 548), (146, 147, 455, 452), (452, 455, 456, 453), (453, 456, 457, 454), (145, 146, 452, 449), (449, 452, 453, 450), (450, 453, 454, 451), (144, 145, 449, 446), (446, 449, 450, 447), (447, 450, 451, 448), (2, 144, 446, 373), (373, 446, 447, 372), (372, 447, 448, 371), (150, 151, 443, 440), (440, 443, 444, 441), (441, 444, 445, 442), (149, 150, 440, 437), (437, 440, 441, 438), (438, 441, 442, 439), (148, 149, 437, 434), (434, 437, 438, 435), (435, 438, 439, 436), (1, 148, 434, 370), (370, 434, 435, 369), (369, 435, 436, 368), (70, 400, 430, 142), (400, 399, 429, 430), (399, 398, 428, 429), (140, 141, 431, 428), (428, 431, 432, 429), (429, 432, 433, 430), (151, 3, 374, 443), (443, 374, 375, 444), (444, 375, 376, 445), (147, 0, 377, 455), (455, 377, 378, 456), (456, 378, 379, 457), (582, 2, 373, 600), (600, 373, 372, 601), (601, 372, 371, 602), (742, 1, 370, 760), (760, 370, 369, 761), (761, 369, 368, 762), (55, 12, 380, 419), (419, 380, 381, 420), (420, 381, 382, 421), (678, 13, 383, 696), (696, 383, 384, 697), (697, 384, 385, 698), (43, 14, 386, 407), (407, 386, 387, 408), (408, 387, 388, 409), (646, 15, 389, 664), (664, 389, 390, 665), (665, 390, 391, 666), (681, 26, 392, 699), (699, 392, 393, 700), (700, 393, 394, 701), (26, 27, 395, 392), (392, 395, 396, 393), (393, 396, 397, 394), (649, 24, 398, 667), (667, 398, 399, 668), (668, 399, 400, 669), (25, 401, 431, 141), (401, 402, 432, 431), (402, 403, 433, 432), (745, 42, 404, 763), (763, 404, 405, 764), (764, 405, 406, 765), (713, 43, 407, 728), (728, 407, 408, 729), (729, 408, 409, 730), (13, 36, 410, 383), (383, 410, 411, 384), (384, 411, 412, 385), (710, 37, 413, 731), (731, 413, 414, 732), (732, 414, 415, 733), (585, 54, 416, 603), (603, 416, 417, 604), (604, 417, 418, 605), (617, 55, 419, 632), (632, 419, 420, 633), (633, 420, 421, 634), (15, 48, 422, 389), (389, 422, 423, 390), (390, 423, 424, 391), (614, 49, 425, 635), (635, 425, 426, 636), (636, 426, 427, 637), (210, 535, 550, 365), (535, 534, 549, 550), (534, 533, 548, 549), (221, 536, 551, 366), (536, 537, 552, 551), (537, 538, 553, 552), (214, 523, 544, 361), (523, 522, 543, 544), (522, 521, 542, 543), (221, 220, 539, 536), (536, 539, 540, 537), (537, 540, 541, 538), (223, 222, 533, 530), (530, 533, 534, 531), (531, 534, 535, 532), (101, 223, 530, 517), (517, 530, 531, 516), (516, 531, 532, 515), (217, 216, 527, 524), (524, 527, 528, 525), (525, 528, 529, 526), (217, 524, 545, 362), (524, 525, 546, 545), (525, 526, 547, 546), (219, 218, 521, 518), (518, 521, 522, 519), (519, 522, 523, 520), (100, 219, 518, 514), (514, 518, 519, 513), (513, 519, 520, 512), (216, 102, 458, 527), (527, 458, 459, 528), (528, 459, 460, 529), (220, 103, 461, 539), (539, 461, 462, 540), (540, 462, 463, 541), (592, 101, 517, 606), (606, 517, 516, 607), (607, 516, 515, 608), (752, 100, 514, 766), (766, 514, 513, 767), (767, 513, 512, 768), (688, 105, 467, 702), (702, 467, 468, 703), (703, 468, 469, 704), (113, 106, 470, 491), (491, 470, 471, 492), (492, 471, 472, 493), (656, 107, 473, 670), (670, 473, 474, 671), (671, 474, 475, 672), (689, 108, 476, 705), (705, 476, 477, 706), (706, 477, 478, 707), (108, 109, 479, 476), (476, 479, 480, 477), (477, 480, 481, 478), (657, 110, 482, 673), (673, 482, 483, 674), (674, 483, 484, 675), (110, 111, 485, 482), (482, 485, 486, 483), (483, 486, 487, 484), (753, 112, 488, 769), (769, 488, 489, 770), (770, 489, 490, 771), (720, 113, 491, 734), (734, 491, 492, 735), (735, 492, 493, 736), (721, 115, 497, 737), (737, 497, 498, 738), (738, 498, 499, 739), (593, 116, 500, 609), (609, 500, 501, 610), (610, 501, 502, 611), (624, 117, 503, 638), (638, 503, 504, 639), (639, 504, 505, 640), (107, 118, 506, 473), (473, 506, 507, 474), (474, 507, 508, 475), (625, 119, 509, 641), (641, 509, 510, 642), (642, 510, 511, 643), (229, 228, 581, 580), (230, 229, 580, 579), (231, 230, 579, 578), (138, 231, 578, 572), (225, 224, 577, 576), (226, 225, 576, 575), (227, 226, 575, 574), (139, 227, 574, 573), (626, 137, 571, 644), (125, 136, 570, 559), (627, 135, 569, 645), (594, 134, 568, 612), (722, 133, 567, 740), (123, 132, 566, 557), (723, 131, 565, 741), (754, 130, 564, 772), (128, 129, 563, 562), (658, 128, 562, 676), (126, 127, 561, 560), (690, 126, 560, 708), (659, 125, 559, 677), (131, 124, 558, 565), (691, 123, 557, 709), (135, 122, 556, 569), (755, 138, 572, 773), (595, 139, 573, 613), (224, 121, 555, 577), (228, 120, 554, 581), (137, 595, 613, 571), (121, 594, 612, 555), (462, 610, 611, 463), (461, 609, 610, 462), (103, 593, 609, 461), (510, 607, 608, 511), (509, 606, 607, 510), (119, 592, 606, 509), (378, 604, 605, 379), (377, 603, 604, 378), (0, 585, 603, 377), (426, 601, 602, 427), (425, 600, 601, 426), (49, 582, 600, 425), (161, 598, 599, 160), (162, 597, 598, 161), (163, 596, 597, 162), (8, 587, 596, 163), (97, 591, 595, 137), (81, 590, 594, 121), (62, 588, 593, 103), (79, 589, 592, 119), (511, 608, 591, 97), (463, 611, 590, 81), (427, 602, 589, 79), (379, 605, 588, 62), (4, 586, 587, 8), (160, 599, 584, 10), (555, 612, 586, 4), (51, 583, 584, 53), (571, 613, 583, 51), (134, 627, 645, 568), (136, 626, 644, 570), (507, 642, 643, 508), (506, 641, 642, 507), (118, 625, 641, 506), (501, 639, 640, 502), (500, 638, 639, 501), (116, 624, 638, 500), (423, 636, 637, 424), (422, 635, 636, 423), (48, 614, 635, 422), (417, 633, 634, 418), (416, 632, 633, 417), (54, 617, 632, 416), (194, 630, 631, 195), (193, 629, 630, 194), (192, 628, 629, 193), (58, 619, 628, 192), (94, 623, 627, 134), (96, 622, 626, 136), (78, 620, 625, 118), (76, 621, 624, 116), (502, 640, 623, 94), (508, 643, 622, 96), (418, 634, 621, 76), (424, 637, 620, 78), (570, 644, 615, 50), (50, 615, 616, 52), (56, 618, 619, 58), (195, 631, 616, 53), (568, 645, 618, 56), (127, 659, 677, 561), (122, 658, 676, 556), (465, 674, 675, 466), (464, 673, 674, 465), (104, 657, 673, 464), (480, 671, 672, 481), (479, 670, 671, 480), (109, 656, 670, 479), (381, 668, 669, 382), (380, 667, 668, 381), (12, 649, 667, 380), (396, 665, 666, 397), (395, 664, 665, 396), (27, 646, 664, 395), (170, 662, 663, 171), (169, 661, 662, 170), (168, 660, 661, 169), (20, 651, 660, 168), (87, 655, 659, 127), (82, 654, 658, 122), (64, 652, 657, 104), (69, 653, 656, 109), (481, 672, 655, 87), (466, 675, 654, 82), (397, 666, 653, 69), (382, 669, 652, 64), (16, 650, 651, 20), (171, 663, 648, 23), (556, 676, 650, 16), (561, 677, 647, 31), (31, 647, 648, 35), (129, 691, 709, 563), (124, 690, 708, 558), (471, 706, 707, 472), (470, 705, 706, 471), (106, 689, 705, 470), (486, 703, 704, 487), (485, 702, 703, 486), (111, 688, 702, 485), (387, 700, 701, 388), (386, 699, 700, 387), (14, 681, 699, 386), (402, 697, 698, 403), (401, 696, 697, 402), (25, 678, 696, 401), (182, 694, 695, 183), (181, 693, 694, 182), (180, 692, 693, 181), (33, 680, 692, 180), (89, 687, 691, 129), (84, 686, 690, 124), (66, 684, 689, 106), (71, 685, 688, 111), (487, 704, 687, 89), (472, 707, 686, 84), (403, 698, 685, 71), (388, 701, 684, 66), (18, 682, 683, 22), (558, 708, 682, 18), (563, 709, 679, 29), (183, 695, 683, 34), (29, 679, 680, 33), (130, 723, 741, 564), (132, 722, 740, 566), (495, 738, 739, 496), (494, 737, 738, 495), (114, 721, 737, 494), (489, 735, 736, 490), (488, 734, 735, 489), (112, 720, 734, 488), (411, 732, 733, 412), (410, 731, 732, 411), (36, 710, 731, 410), (405, 729, 730, 406), (404, 728, 729, 405), (42, 713, 728, 404), (186, 726, 727, 187), (185, 725, 726, 186), (184, 724, 725, 185), (40, 712, 724, 184), (90, 719, 723, 130), (92, 718, 722, 132), (74, 716, 721, 114), (72, 717, 720, 112), (490, 736, 719, 90), (496, 739, 718, 92), (406, 730, 717, 72), (412, 733, 716, 74), (566, 740, 711, 38), (187, 727, 715, 47), (38, 711, 712, 40), (44, 714, 715, 46), (564, 741, 714, 44), (133, 755, 773, 567), (120, 754, 772, 554), (459, 770, 771, 460), (458, 769, 770, 459), (102, 753, 769, 458), (498, 767, 768, 499), (497, 766, 767, 498), (115, 752, 766, 497), (375, 764, 765, 376), (374, 763, 764, 375), (3, 745, 763, 374), (414, 761, 762, 415), (413, 760, 761, 414), (37, 742, 760, 413), (190, 758, 759, 191), (189, 757, 758, 190), (188, 756, 757, 189), (41, 744, 756, 188), (93, 751, 755, 133), (80, 750, 754, 120), (60, 748, 753, 102), (75, 749, 752, 115), (499, 768, 751, 93), (460, 771, 750, 80), (415, 762, 749, 75), (376, 765, 748, 60), (7, 746, 747, 11), (554, 772, 746, 7), (39, 743, 744, 41), (191, 759, 747, 46), (567, 773, 743, 39)])
me_plane.polygons.foreach_set('material_index', [2, 0, 0, 0, 0, 2, 2, 2, 2, 2, 2, 2, 2, 2, 2, 0, 0, 0, 0, 0, 0, 0, 0, 2, 2, 2, 2, 2, 2, 0, 0, 2, 2, 2, 2, 2, 2, 0, 0, 0, 0, 2, 2, 2, 2, 2, 2, 0, 0, 0, 0, 0, 1, 0, 0, 0, 0, 0, 0, 0, 0, 0, 0, 0, 0, 0, 0, 0, 0, 0, 0, 0, 0, 1, 1, 0, 0, 1, 0, 0, 0, 0, 0, 0, 0, 0, 0, 0, 0, 0, 0, 4, 0, 0, 0, 0, 0, 0, 0, 0, 0, 4, 0, 0, 0, 0, 0, 0, 0, 0, 0, 0, 4, 0, 0, 0, 0, 0, 0, 0, 0, 0, 4, 0, 0, 0, 0, 3, 0, 0, 0, 0, 0, 0, 0, 0, 0, 0, 0, 0, 0, 0, 0, 0, 0, 0, 1, 0, 0, 0, 0, 0, 0, 0, 0, 0, 0, 0, 0, 0, 0, 0, 2, 2, 2, 2, 2, 2, 2, 2, 2, 2, 2, 2, 2, 2, 2, 2, 2, 2, 2, 2, 2, 2, 2, 2, 2, 2, 2, 2, 2, 2, 2, 2, 2, 2, 2, 2, 2, 2, 2, 2, 0, 0, 0, 0, 0, 0, 0, 0, 2, 2, 2, 2, 4, 4, 4, 4, 4, 0, 4, 4, 4, 4, 4, 0, 4, 4, 4, 4, 4, 4, 4, 0, 4, 4, 4, 4, 4, 4, 4, 4, 4, 4, 4, 4, 4, 4, 4, 4, 4, 4, 4, 4, 4, 4, 4, 4, 4, 4, 4, 4, 4, 4, 4, 4, 0, 4, 4, 0, 4, 4, 4, 0, 4, 4, 4, 4, 4, 4, 4, 4, 4, 4, 4, 4, 4, 4, 4, 4, 4, 4, 4, 4, 4, 0, 4, 4, 0, 4, 4, 0, 4, 4, 4, 4, 4, 4, 4, 4, 4, 4, 4, 4, 4, 0, 4, 4, 4, 0, 4, 4, 4, 4, 0, 4, 4, 4, 4, 4, 4, 4, 4, 4, 4, 4, 4, 4, 4, 4, 4, 4, 0, 0, 0, 0, 0, 0, 0, 0, 0, 0, 0, 0, 0, 1, 0, 0, 0, 0, 0, 1, 0, 0, 0, 0, 0, 0, 0, 0, 0, 1, 0, 0, 0, 3, 3, 3, 0, 0, 0, 0, 0, 0, 0, 0, 0, 0, 0, 1, 0, 1, 0, 0, 0, 1, 0, 0, 0, 0, 1, 0, 0, 0, 1, 0, 0, 0, 0, 0, 0, 0, 0, 0, 0, 0, 0, 0, 0, 0, 0, 0, 0, 0, 0, 0, 0, 0, 0, 0, 0, 0, 0, 0, 0, 0, 0, 0, 0, 0, 0, 0, 0, 0, 0, 0, 0, 0, 0, 0, 0, 0, 0, 0, 0, 1, 0, 0, 0, 0, 0, 0, 0, 0, 0, 0, 0, 0, 1, 0, 0, 0, 0, 0, 0, 0, 0, 0, 0, 1, 0, 0, 0, 0, 0, 0, 0, 0, 0, 0, 1, 0, 0, 0, 1, 0, 0, 0, 0, 0, 0, 0, 0, 0, 0, 0, 0, 0, 0, 0, 0, 0, 0, 0, 0, 0, 0, 0, 0, 0, 0, 0, 0, 0, 0, 0, 0, 0, 0, 0, 0, 0, 0, 0, 0, 0, 0, 0, 0, 0, 0, 0, 0, 0, 0, 0, 0, 0, 1, 0, 1, 1, 0, 0, 0, 0, 0, 0, 1, 0, 0, 0, 1, 0, 2, 2, 2, 2, 0, 0, 0, 0, 0, 0, 0, 0, 2, 2, 0, 2, 0, 0, 0, 1, 0, 0, 0, 0, 0, 0, 0, 0, 0, 0, 0, 2, 2, 2, 2, 0, 0, 0, 0, 0, 0, 0, 0, 0, 2, 2, 2, 0, 0, 0, 0, 0, 0, 0, 0, 0, 0, 0, 0, 0, 0, 0, 2, 2, 2, 2, 0, 0, 0, 0, 1, 0, 0, 0, 2, 2, 0, 0, 2, 0, 0, 0, 0, 0, 0, 0, 0, 0, 0, 1, 0, 0, 0, 2, 2, 2, 2, 0, 0, 0, 0, 0, 1, 0, 0, 2, 0, 0, 2, 2, 0, 0, 0, 0, 0, 0, 0, 0, 0, 0, 0, 0, 0, 0, 2, 2, 2, 2, 0, 0, 0, 0, 0, 0, 0, 0, 0, 2, 2, 2, 0, 0, 0, 0, 0, 1, 0, 0, 0, 0, 0, 0, 0, 0, 1, 2, 2, 2, 2, 0, 0, 0, 0, 0, 0, 0, 0, 2, 0, 2, 2, 0])
_uv = me_plane.uv_layers.new(name='UVMap')
_uv.uv.foreach_set('vector', [1.0, 0.8, 1.0, 1.0, 1.0, 1.0, 1.0, 0.8, 1.0, 0.8, 1.0, 1.0, 1.0, 1.0, 1.0, 0.8, 0.0, 0.2, 0.0, 0.0, 0.0, 0.0, 0.0, 0.2, 0.05556, 1.0, 0.0, 1.0, 0.0, 1.0, 0.05556, 1.0, 0.9444, 0.0, 1.0, 0.0, 1.0, 0.0, 0.9444, 0.0, 0.9444, 0.8, 1.0, 0.8, 1.0, 1.0, 0.9444, 1.0, 0.0, 0.2, 0.0, 0.0, 0.0, 0.0, 0.0, 0.2, 0.05556, 1.0, 0.0, 1.0, 0.0, 1.0, 0.05556, 1.0, 0.9444, 0.0, 1.0, 0.0, 1.0, 0.0, 0.9444, 0.0, 0.2222, 0.0, 0.3333, 0.0, 0.3333, 0.0, 0.2222, 0.0, 0.6111, 0.0, 0.6667, 0.0, 0.6667, 0.0, 0.6111, 0.0, 0.7778, 1.0, 0.6667, 1.0, 0.6667, 1.0, 0.7778, 1.0, 0.3889, 1.0, 0.3333, 1.0, 0.3333, 1.0, 0.3889, 1.0, 0.2222, 0.8, 0.3333, 0.8, 0.3333, 1.0, 0.2222, 1.0, 0.6111, 0.8, 0.6667, 0.8, 0.6667, 1.0, 0.6111, 1.0, 0.2222, 0.0, 0.3333, 0.0, 0.3333, 0.0, 0.2222, 0.0, 0.6111, 0.0, 0.6667, 0.0, 0.6667, 0.0, 0.6111, 0.0, 0.7778, 1.0, 0.6667, 1.0, 0.6667, 1.0, 0.7778, 1.0, 0.3889, 1.0, 0.3333, 1.0, 0.3333, 1.0, 0.3889, 1.0, 0.6111, 1.0, 0.5556, 1.0, 0.5556, 1.0, 0.6111, 1.0, 0.5556, 1.0, 0.4444, 1.0, 0.4444, 1.0, 0.5556, 1.0, 0.3889, 0.0, 0.4444, 0.0, 0.4444, 0.0, 0.3889, 0.0, 0.4444, 0.0, 0.5556, 0.0, 0.5556, 0.0, 0.4444, 0.0, 0.3889, 0.8, 0.4444, 0.8, 0.4444, 1.0, 0.3889, 1.0, 0.4444, 0.8, 0.5556, 0.8, 0.5556, 1.0, 0.4444, 1.0, 0.6111, 1.0, 0.5556, 1.0, 0.5556, 1.0, 0.6111, 1.0, 0.5556, 1.0, 0.4444, 1.0, 0.4444, 1.0, 0.5556, 1.0, 0.3889, 0.0, 0.4444, 0.0, 0.4444, 0.0, 0.3889, 0.0, 0.4444, 0.0, 0.5556, 0.0, 0.5556, 0.0, 0.4444, 0.0, 0.9444, 1.0, 0.8889, 1.0, 0.8889, 1.0, 0.9444, 1.0, 0.8333, 1.0, 0.7778, 1.0, 0.7778, 1.0, 0.8333, 1.0, 0.9444, 1.0, 0.8889, 1.0, 0.8889, 1.0, 0.9444, 1.0, 0.8333, 1.0, 0.7778, 1.0, 0.7778, 1.0, 0.8333, 1.0, 0.6667, 0.0, 0.7778, 0.0, 0.7778, 0.0, 0.6667, 0.0, 0.8333, 0.0, 0.8889, 0.0, 0.8889, 0.0, 0.8333, 0.0, 0.6667, 0.8, 0.7778, 0.8, 0.7778, 1.0, 0.6667, 1.0, 0.8333, 0.8, 0.8889, 0.8, 0.8889, 1.0, 0.8333, 1.0, 0.6667, 0.0, 0.7778, 0.0, 0.7778, 0.0, 0.6667, 0.0, 0.8333, 0.0, 0.8889, 0.0, 0.8889, 0.0, 0.8333, 0.0, 0.05556, 0.0, 0.1111, 0.0, 0.1111, 0.0, 0.05556, 0.0, 0.1667, 0.0, 0.2222, 0.0, 0.2222, 0.0, 0.1667, 0.0, 0.05556, 0.8, 0.1111, 0.8, 0.1111, 1.0, 0.05556, 1.0, 0.1667, 0.8, 0.2222, 0.8, 0.2222, 1.0, 0.1667, 1.0, 0.05556, 0.0, 0.1111, 0.0, 0.1111, 0.0, 0.05556, 0.0, 0.1667, 0.0, 0.2222, 0.0, 0.2222, 0.0, 0.1667, 0.0, 0.3333, 1.0, 0.2222, 1.0, 0.2222, 1.0, 0.3333, 1.0, 0.1667, 1.0, 0.1111, 1.0, 0.1111, 1.0, 0.1667, 1.0, 0.3333, 1.0, 0.2222, 1.0, 0.2222, 1.0, 0.3333, 1.0, 0.1667, 1.0, 0.1111, 1.0, 0.1111, 1.0, 0.1667, 1.0, 0.1667, 1.0, 0.1111, 1.0, 0.1111, 1.0, 0.1667, 1.0, 0.3333, 1.0, 0.2222, 1.0, 0.2222, 1.0, 0.3333, 1.0, 0.1667, 0.0, 0.2222, 0.0, 0.2222, 0.0, 0.1667, 0.0, 0.05556, 0.0, 0.1111, 0.0, 0.1111, 0.0, 0.05556, 0.0, 0.8333, 0.0, 0.8889, 0.0, 0.8889, 0.0, 0.8333, 0.0, 0.6667, 0.0, 0.7778, 0.0, 0.7778, 0.0, 0.6667, 0.0, 0.8333, 1.0, 0.7778, 1.0, 0.7778, 1.0, 0.8333, 1.0, 0.9444, 1.0, 0.8889, 1.0, 0.8889, 1.0, 0.9444, 1.0, 0.5556, 0.0, 0.5556, 0.0, 0.5556, 0.0, 0.5556, 0.0, 0.3889, 0.0, 0.4444, 0.0, 0.4444, 0.0, 0.3889, 0.0, 0.5556, 1.0, 0.4444, 1.0, 0.4444, 1.0, 0.5556, 1.0, 0.6111, 1.0, 0.5556, 1.0, 0.5556, 1.0, 0.6111, 1.0, 0.3889, 1.0, 0.3333, 1.0, 0.3333, 1.0, 0.3889, 1.0, 0.7778, 1.0, 0.6667, 1.0, 0.6667, 1.0, 0.7778, 1.0, 0.6111, 0.0, 0.6667, 0.0, 0.6667, 0.0, 0.6111, 0.0, 0.2222, 0.0, 0.3333, 0.0, 0.3333, 0.0, 0.2222, 0.0, 0.9444, 0.0, 1.0, 0.0, 1.0, 0.0, 0.9444, 0.0, 0.05556, 1.0, 0.0, 1.0, 0.0, 1.0, 0.05556, 1.0, 0.0, 0.2, 0.0, 0.0, 0.0, 0.0, 0.0, 0.2, 1.0, 0.8, 1.0, 1.0, 1.0, 1.0, 1.0, 0.8, 0.1667, 1.0, 0.1111, 1.0, 0.1111, 1.0, 0.1667, 1.0, 0.3333, 1.0, 0.2222, 1.0, 0.2222, 1.0, 0.3333, 1.0, 0.1667, 0.0, 0.2222, 0.0, 0.2222, 0.0, 0.1667, 0.0, 0.05556, 0.0, 0.1111, 0.0, 0.1111, 0.0, 0.05556, 0.0, 0.8333, 0.0, 0.8889, 0.0, 0.8889, 0.0, 0.8333, 0.0, 0.8333, 1.0, 0.7778, 1.0, 0.7778, 1.0, 0.8333, 1.0, 0.9444, 1.0, 0.8889, 1.0, 0.8889, 1.0, 0.9444, 1.0, 0.4444, 0.0, 0.5556, 0.0, 0.5556, 0.0, 0.4444, 0.0, 0.3889, 0.0, 0.4444, 0.0, 0.4444, 0.0, 0.3889, 0.0, 0.5556, 1.0, 0.4444, 1.0, 0.4444, 1.0, 0.5556, 1.0, 0.6111, 1.0, 0.5556, 1.0, 0.5556, 1.0, 0.6111, 1.0, 0.3889, 1.0, 0.3333, 1.0, 0.3333, 1.0, 0.3889, 1.0, 0.7778, 1.0, 0.6667, 1.0, 0.6667, 1.0, 0.7778, 1.0, 0.6111, 0.0, 0.6667, 0.0, 0.6667, 0.0, 0.6111, 0.0, 0.9444, 0.0, 1.0, 0.0, 1.0, 0.0, 0.9444, 0.0, 0.05556, 1.0, 0.0, 1.0, 0.0, 1.0, 0.05556, 1.0, 0.0, 0.2, 0.0, 0.0, 0.0, 0.0, 0.0, 0.2, 1.0, 0.8, 1.0, 1.0, 1.0, 1.0, 1.0, 0.8, 1.0, 0.8, 1.0, 1.0, 1.0, 1.0, 1.0, 0.8, 0.0, 0.2, 0.0, 0.0, 0.0, 0.0, 0.0, 0.2, 0.05556, 1.0, 0.0, 1.0, 0.0, 1.0, 0.05556, 1.0, 0.9444, 0.0, 1.0, 0.0, 1.0, 0.0, 0.9444, 0.0, 0.7778, 0.0, 0.6667, 0.0, 0.6667, 0.0, 0.7778, 0.0, 0.6111, 0.0, 0.6667, 0.0, 0.6667, 0.0, 0.6111, 0.0, 0.7778, 1.0, 0.6667, 1.0, 0.6667, 1.0, 0.7778, 1.0, 0.3889, 1.0, 0.3333, 1.0, 0.3333, 1.0, 0.3889, 1.0, 0.6111, 1.0, 0.5556, 1.0, 0.5556, 1.0, 0.6111, 1.0, 0.5556, 1.0, 0.4444, 1.0, 0.4444, 1.0, 0.5556, 1.0, 0.3889, 0.0, 0.4444, 0.0, 0.4444, 0.0, 0.3889, 0.0, 0.4444, 0.0, 0.5556, 0.0, 0.5556, 0.0, 0.4444, 0.0, 0.9444, 1.0, 0.8889, 1.0, 0.8889, 1.0, 0.9444, 1.0, 0.8333, 1.0, 0.7778, 1.0, 0.7778, 1.0, 0.8333, 1.0, 0.3333, 0.0, 0.3333, 0.0, 0.3333, 0.0, 0.3333, 0.0, 0.8333, 0.0, 0.8889, 0.0, 0.8889, 0.0, 0.8333, 0.0, 0.05556, 0.0, 0.1111, 0.0, 0.1111, 0.0, 0.05556, 0.0, 0.1667, 0.0, 0.2222, 0.0, 0.2222, 0.0, 0.1667, 0.0, 0.3333, 1.0, 0.2222, 1.0, 0.2222, 1.0, 0.3333, 1.0, 0.1667, 1.0, 0.1111, 1.0, 0.1111, 1.0, 0.1667, 1.0, 0.1667, 1.0, 0.1111, 1.0, 0.1111, 1.0, 0.1667, 1.0, 0.3333, 1.0, 0.2222, 1.0, 0.2222, 1.0, 0.3333, 1.0, 0.1667, 0.0, 0.2222, 0.0, 0.2222, 0.0, 0.1667, 0.0, 0.05556, 0.0, 0.1111, 0.0, 0.1111, 0.0, 0.05556, 0.0, 0.8333, 0.0, 0.8889, 0.0, 0.8889, 0.0, 0.8333, 0.0, 0.2222, 0.0, 0.2222, 0.0, 0.2222, 0.0, 0.2222, 0.0, 0.8333, 1.0, 0.7778, 1.0, 0.7778, 1.0, 0.8333, 1.0, 0.9444, 1.0, 0.8889, 1.0, 0.8889, 1.0, 0.9444, 1.0, 0.4444, 0.0, 0.5556, 0.0, 0.5556, 0.0, 0.4444, 0.0, 0.3889, 0.0, 0.4444, 0.0, 0.4444, 0.0, 0.3889, 0.0, 0.5556, 1.0, 0.4444, 1.0, 0.4444, 1.0, 0.5556, 1.0, 0.6111, 1.0, 0.5556, 1.0, 0.5556, 1.0, 0.6111, 1.0, 0.3889, 1.0, 0.3333, 1.0, 0.3333, 1.0, 0.3889, 1.0, 0.7778, 1.0, 0.6667, 1.0, 0.6667, 1.0, 0.7778, 1.0, 0.6111, 0.0, 0.6667, 0.0, 0.6667, 0.0, 0.6111, 0.0, 0.7778, 0.0, 0.6667, 0.0, 0.6667, 0.0, 0.7778, 0.0, 0.9444, 0.0, 1.0, 0.0, 1.0, 0.0, 0.9444, 0.0, 0.05556, 1.0, 0.0, 1.0, 0.0, 1.0, 0.05556, 1.0, 0.0, 0.2, 0.0, 0.0, 0.0, 0.0, 0.0, 0.2, 1.0, 0.8, 1.0, 1.0, 1.0, 1.0, 1.0, 0.8, 0.4444, 0.0, 0.5556, 0.0, 0.5556, 0.0, 0.4444, 0.0, 0.4444, 0.0, 0.4444, 0.0, 0.4444, 0.0, 0.4444, 0.0, 0.5556, 0.0, 0.4444, 0.0, 0.4444, 0.0, 0.5556, 0.0, 1.0, 0.0, 1.0, 0.2, 1.0, 0.2, 1.0, 0.0, 1.0, 0.2, 1.0, 0.4, 1.0, 0.4, 1.0, 0.2, 1.0, 0.4, 1.0, 0.6, 1.0, 0.6, 1.0, 0.4, 1.0, 0.6, 1.0, 0.8, 1.0, 0.8, 1.0, 0.6, 0.0, 1.0, 0.0, 0.8, 0.0, 0.8, 0.0, 1.0, 0.0, 0.8, 0.0, 0.6, 0.0, 0.6, 0.0, 0.8, 0.0, 0.6, 0.0, 0.4, 0.0, 0.4, 0.0, 0.6, 0.0, 0.4, 0.0, 0.2, 0.0, 0.2, 0.0, 0.4, 0.0, 1.0, 0.0, 0.8, 0.0, 0.8, 0.0, 1.0, 0.0, 0.8, 0.0, 0.6, 0.0, 0.6, 0.0, 0.8, 0.0, 0.6, 0.0, 0.4, 0.0, 0.4, 0.0, 0.6, 0.0, 0.4, 0.0, 0.2, 0.0, 0.2, 0.0, 0.4, 1.0, 0.0, 1.0, 0.2, 1.0, 0.2, 1.0, 0.0, 1.0, 0.2, 1.0, 0.4, 1.0, 0.4, 1.0, 0.2, 1.0, 0.4, 1.0, 0.6, 1.0, 0.6, 1.0, 0.4, 1.0, 0.6, 1.0, 0.8, 1.0, 0.8, 1.0, 0.6, 1.0, 0.0, 1.0, 0.2, 1.0, 0.2, 1.0, 0.0, 1.0, 0.2, 1.0, 0.4, 1.0, 0.4, 1.0, 0.2, 1.0, 0.6, 1.0, 0.6, 1.0, 0.6, 1.0, 0.6, 1.0, 0.6, 1.0, 0.8, 1.0, 0.8, 1.0, 0.6, 0.0, 1.0, 0.0, 0.8, 0.0, 0.8, 0.0, 1.0, 0.0, 0.8, 0.0, 0.6, 0.0, 0.6, 0.0, 0.8, 0.0, 0.4, 0.0, 0.6, 0.0, 0.6, 0.0, 0.4, 0.0, 0.4, 0.0, 0.2, 0.0, 0.2, 0.0, 0.4, 1.0, 0.0, 1.0, 0.2, 1.0, 0.2, 1.0, 0.0, 1.0, 0.2, 1.0, 0.4, 1.0, 0.4, 1.0, 0.2, 1.0, 0.4, 1.0, 0.6, 1.0, 0.6, 1.0, 0.4, 1.0, 0.6, 1.0, 0.8, 1.0, 0.8, 1.0, 0.6, 0.0, 1.0, 0.0, 0.8, 0.0, 0.8, 0.0, 1.0, 0.0, 0.8, 0.0, 0.6, 0.0, 0.6, 0.0, 0.8, 0.0, 0.6, 0.0, 0.4, 0.0, 0.4, 0.0, 0.6, 0.0, 0.4, 0.0, 0.2, 0.0, 0.2, 0.0, 0.4, 0.1667, 0.0, 0.2222, 0.0, 0.2222, 0.2, 0.1667, 0.2, 0.1667, 0.2, 0.2222, 0.2, 0.2222, 0.4, 0.1667, 0.4, 0.1667, 0.4, 0.2222, 0.4, 0.2222, 0.6, 0.1667, 0.6, 0.1667, 0.6, 0.2222, 0.6, 0.2222, 0.8, 0.1667, 0.8, 0.05556, 0.0, 0.1111, 0.0, 0.1111, 0.2, 0.05556, 0.2, 0.05556, 0.2, 0.1111, 0.2, 0.1111, 0.4, 0.05556, 0.4, 0.05556, 0.4, 0.1111, 0.4, 0.1111, 0.6, 0.05556, 0.6, 0.05556, 0.6, 0.1111, 0.6, 0.1111, 0.8, 0.05556, 0.8, 0.8333, 0.0, 0.8889, 0.0, 0.8889, 0.2, 0.8333, 0.2, 0.8333, 0.2, 0.8889, 0.2, 0.8889, 0.4, 0.8333, 0.4, 0.8333, 0.4, 0.8889, 0.4, 0.8889, 0.6, 0.8333, 0.6, 0.8333, 0.6, 0.8889, 0.6, 0.8889, 0.8, 0.8333, 0.8, 0.6667, 0.0, 0.7778, 0.0, 0.7778, 0.2, 0.6667, 0.2, 0.6667, 0.2, 0.7778, 0.2, 0.7778, 0.4, 0.6667, 0.4, 0.6667, 0.4, 0.7778, 0.4, 0.7778, 0.6, 0.6667, 0.6, 0.6667, 0.6, 0.7778, 0.6, 0.7778, 0.8, 0.6667, 0.8, 0.4444, 0.0, 0.5556, 0.0, 0.5556, 0.2, 0.4444, 0.2, 0.4444, 0.2, 0.5556, 0.2, 0.5556, 0.4, 0.4444, 0.4, 0.4444, 0.4, 0.5556, 0.4, 0.5556, 0.6, 0.4444, 0.6, 0.4444, 0.6, 0.5556, 0.6, 0.5556, 0.8, 0.4444, 0.8, 0.3889, 0.0, 0.4444, 0.0, 0.4444, 0.2, 0.3889, 0.2, 0.3889, 0.2, 0.4444, 0.2, 0.4444, 0.4, 0.3889, 0.4, 0.3889, 0.4, 0.4444, 0.4, 0.4444, 0.6, 0.3889, 0.6, 0.3889, 0.6, 0.4444, 0.6, 0.4444, 0.8, 0.3889, 0.8, 0.6111, 0.0, 0.6667, 0.0, 0.6667, 0.2, 0.6111, 0.2, 0.6111, 0.2, 0.6667, 0.2, 0.6667, 0.4, 0.6111, 0.4, 0.6111, 0.4, 0.6667, 0.4, 0.6667, 0.6, 0.6111, 0.6, 0.6111, 0.6, 0.6667, 0.6, 0.6667, 0.8, 0.6111, 0.8, 0.2222, 0.0, 0.3333, 0.0, 0.3333, 0.2, 0.2222, 0.2, 0.2222, 0.2, 0.3333, 0.2, 0.3333, 0.4, 0.2222, 0.4, 0.2222, 0.4, 0.3333, 0.4, 0.3333, 0.6, 0.2222, 0.6, 0.2222, 0.6, 0.3333, 0.6, 0.3333, 0.8, 0.2222, 0.8, 0.0, 1.0, 0.0, 0.8, 0.0, 0.8, 0.0, 1.0, 0.0, 0.8, 0.0, 0.6, 0.0, 0.6, 0.0, 0.8, 0.0, 0.6, 0.0, 0.4, 0.0, 0.4, 0.0, 0.6, 0.0, 0.4, 0.0, 0.2, 0.0, 0.2, 0.0, 0.4, 0.9444, 0.0, 1.0, 0.0, 1.0, 0.2, 0.9444, 0.2, 0.9444, 0.2, 1.0, 0.2, 1.0, 0.4, 0.9444, 0.4, 0.9444, 0.4, 1.0, 0.4, 1.0, 0.6, 0.9444, 0.6, 0.9444, 0.6, 1.0, 0.6, 1.0, 0.8, 0.9444, 0.8, 0.0, 1.0, 0.0, 0.8, 0.0, 0.8, 0.0, 1.0, 0.0, 0.8, 0.0, 0.6, 0.0, 0.6, 0.0, 0.8, 0.0, 0.6, 0.0, 0.4, 0.0, 0.4, 0.0, 0.6, 0.0, 0.4, 0.0, 0.2, 0.0, 0.2, 0.0, 0.4, 1.0, 0.0, 1.0, 0.2, 1.0, 0.2, 1.0, 0.0, 1.0, 0.2, 1.0, 0.4, 1.0, 0.4, 1.0, 0.2, 1.0, 0.4, 1.0, 0.6, 1.0, 0.6, 1.0, 0.4, 1.0, 0.6, 1.0, 0.8, 1.0, 0.8, 1.0, 0.6, 1.0, 0.0, 1.0, 0.2, 1.0, 0.2, 1.0, 0.0, 1.0, 0.2, 1.0, 0.4, 1.0, 0.4, 1.0, 0.2, 1.0, 0.4, 1.0, 0.6, 1.0, 0.6, 1.0, 0.4, 1.0, 0.6, 1.0, 0.8, 1.0, 0.8, 1.0, 0.6, 0.3333, 0.0, 0.2222, 0.0, 0.2222, 0.0, 0.3333, 0.0, 0.2222, 0.0, 0.3333, 0.0, 0.3333, 0.0, 0.2222, 0.0, 0.3333, 0.0, 0.3333, 0.0, 0.3333, 0.0, 0.3333, 0.0, 0.3333, 0.0, 0.3333, 0.0, 0.3333, 0.0, 0.3333, 0.0, 0.2222, 0.0, 0.2222, 0.0, 0.2222, 0.0, 0.2222, 0.0, 0.7778, 0.0, 0.7778, 0.0, 0.7778, 0.0, 0.7778, 0.0, 0.2222, 0.0, 0.3333, 0.0, 0.3333, 0.0, 0.2222, 0.0, 0.6667, 0.0, 0.7778, 0.0, 0.7778, 0.0, 0.6667, 0.0, 0.7778, 0.0, 0.7778, 0.0, 0.7778, 0.0, 0.7778, 0.0, 0.3333, 0.0, 0.2222, 0.0, 0.2222, 0.0, 0.3333, 0.0, 0.3333, 0.0, 0.2222, 0.0, 0.2222, 0.0, 0.3333, 0.0, 0.2222, 0.0, 0.2222, 0.0, 0.2222, 0.0, 0.2222, 0.0, 0.2222, 0.0, 0.3333, 0.0, 0.3333, 0.0, 0.2222, 0.0, 0.6667, 0.0, 0.6667, 0.0, 0.6667, 0.0, 0.6667, 0.0, 0.7778, 0.0, 0.7778, 0.0, 0.7778, 0.0, 0.7778, 0.0, 0.6667, 0.0, 0.7778, 0.0, 0.7778, 0.0, 0.6667, 0.0, 0.2222, 0.0, 0.3333, 0.0, 0.3333, 0.0, 0.2222, 0.0, 0.6667, 0.0, 0.7778, 0.0, 0.7778, 0.0, 0.6667, 0.0, 0.7778, 0.0, 0.7778, 0.0, 0.7778, 0.0, 0.7778, 0.0, 0.7778, 0.0, 0.7778, 0.0, 0.7778, 0.0, 0.7778, 0.0, 0.6667, 0.0, 0.7778, 0.0, 0.7778, 0.0, 0.6667, 0.0, 0.3333, 0.0, 0.3333, 0.0, 0.3333, 0.0, 0.3333, 0.0, 0.6667, 0.0, 0.6667, 0.0, 0.6667, 0.0, 0.6667, 0.0, 0.6667, 0.0, 0.6667, 0.0, 0.6667, 0.0, 0.6667, 0.0, 0.3333, 0.0, 0.2222, 0.0, 0.2222, 0.0, 0.3333, 0.0, 0.7778, 0.0, 0.6667, 0.0, 0.6667, 0.0, 0.7778, 0.0, 0.6667, 0.0, 0.7778, 0.0, 0.7778, 0.0, 0.6667, 0.0, 0.7778, 0.0, 0.7778, 0.0, 0.7778, 0.0, 0.7778, 0.0, 0.6667, 0.0, 0.6667, 0.0, 0.6667, 0.0, 0.6667, 0.0, 0.7778, 0.0, 0.6667, 0.0, 0.6667, 0.0, 0.7778, 0.0, 0.2222, 0.0, 0.3333, 0.0, 0.3333, 0.0, 0.2222, 0.0, 0.6667, 0.0, 0.6667, 0.0, 0.6667, 0.0, 0.6667, 0.0, 0.6667, 0.0, 0.7778, 0.0, 0.7778, 0.0, 0.6667, 0.0, 0.2222, 0.0, 0.3333, 0.0, 0.3333, 0.0, 0.2222, 0.0, 0.3333, 0.0, 0.2222, 0.0, 0.2222, 0.0, 0.3333, 0.0, 0.2222, 0.0, 0.2222, 0.0, 0.2222, 0.0, 0.2222, 0.0, 0.6667, 0.0, 0.7778, 0.0, 0.7778, 0.0, 0.6667, 0.0, 0.2222, 0.0, 0.2222, 0.0, 0.2222, 0.0, 0.2222, 0.0, 0.7778, 0.0, 0.6667, 0.0, 0.6667, 0.0, 0.7778, 0.0, 0.2222, 0.0, 0.3333, 0.0, 0.3333, 0.0, 0.2222, 0.0, 0.6667, 0.0, 0.6667, 0.0, 0.6667, 0.0, 0.6667, 0.0, 0.6667, 0.0, 0.6667, 0.0, 0.6667, 0.0, 0.6667, 0.0, 0.2222, 0.0, 0.2222, 0.0, 0.2222, 0.0, 0.2222, 0.0, 0.2222, 0.0, 0.2222, 0.0, 0.2222, 0.0, 0.2222, 0.0, 0.2222, 0.0, 0.2222, 0.0, 0.2222, 0.0, 0.2222, 0.0, 0.6667, 0.0, 0.6667, 0.0, 0.6667, 0.0, 0.6667, 0.0, 0.2222, 0.0, 0.2222, 0.0, 0.2222, 0.0, 0.2222, 0.0, 0.6667, 0.0, 0.6667, 0.0, 0.6667, 0.0, 0.6667, 0.0, 0.2222, 0.0, 0.2222, 0.0, 0.2222, 0.0, 0.2222, 0.0, 0.6667, 0.0, 0.6667, 0.0, 0.6667, 0.0, 0.6667, 0.0, 0.6667, 0.0, 0.6667, 0.0, 0.6667, 0.0, 0.6667, 0.0, 0.6667, 0.0, 0.6667, 0.0, 0.6667, 0.0, 0.6667, 0.0, 0.6667, 0.0, 0.6667, 0.0, 0.6667, 0.0, 0.6667, 0.0, 0.2222, 0.0, 0.2222, 0.0, 0.2222, 0.0, 0.2222, 0.0, 0.2222, 0.0, 0.2222, 0.0, 0.2222, 0.0, 0.2222, 0.0, 0.2222, 0.0, 0.2222, 0.0, 0.2222, 0.0, 0.2222, 0.0, 0.7778, 0.0, 0.7778, 0.0, 0.7778, 0.0, 0.7778, 0.0, 0.2222, 0.0, 0.2222, 0.0, 0.2222, 0.0, 0.2222, 0.0, 0.6667, 0.0, 0.6667, 0.0, 0.6667, 0.0, 0.6667, 0.0, 0.6667, 0.0, 0.6667, 0.0, 0.6667, 0.0, 0.6667, 0.0, 0.2222, 0.0, 0.2222, 0.0, 0.2222, 0.0, 0.2222, 0.0, 0.6667, 0.0, 0.6667, 0.0, 0.6667, 0.0, 0.6667, 0.0, 0.2222, 0.0, 0.2222, 0.0, 0.2222, 0.0, 0.2222, 0.0, 0.2222, 0.0, 0.2222, 0.0, 0.2222, 0.0, 0.2222, 0.0, 0.6667, 0.0, 0.6667, 0.0, 0.6667, 0.0, 0.6667, 0.0, 0.2222, 0.0, 0.2222, 0.0, 0.2222, 0.0, 0.2222, 0.0, 0.3333, 0.0, 0.3333, 0.0, 0.3333, 0.0, 0.3333, 0.0, 0.7778, 0.0, 0.7778, 0.0, 0.7778, 0.0, 0.7778, 0.0, 0.3333, 0.0, 0.3333, 0.0, 0.3333, 0.0, 0.3333, 0.0, 0.3333, 0.0, 0.3333, 0.0, 0.3333, 0.0, 0.3333, 0.0, 0.7778, 0.0, 0.7778, 0.0, 0.7778, 0.0, 0.7778, 0.0, 0.7778, 0.0, 0.7778, 0.0, 0.7778, 0.0, 0.7778, 0.0, 0.7778, 0.0, 0.7778, 0.0, 0.7778, 0.0, 0.7778, 0.0, 0.3333, 0.0, 0.3333, 0.0, 0.3333, 0.0, 0.3333, 0.0, 0.7778, 0.0, 0.7778, 0.0, 0.7778, 0.0, 0.7778, 0.0, 0.3333, 0.0, 0.3333, 0.0, 0.3333, 0.0, 0.3333, 0.0, 0.3333, 0.0, 0.3333, 0.0, 0.3333, 0.0, 0.3333, 0.0, 0.7778, 0.0, 0.7778, 0.0, 0.7778, 0.0, 0.7778, 0.0, 0.3333, 0.0, 0.3333, 0.0, 0.3333, 0.0, 0.3333, 0.0, 0.3333, 0.0, 0.3333, 0.0, 0.3333, 0.0, 0.3333, 0.0, 0.7778, 0.0, 0.7778, 0.0, 0.7778, 0.0, 0.7778, 0.0, 0.7778, 0.0, 0.7778, 0.0, 0.7778, 0.0, 0.7778, 0.0, 0.2222, 0.0, 0.2222, 0.0, 0.2222, 0.0, 0.2222, 0.0, 0.7778, 0.0, 0.7778, 0.0, 0.7778, 0.0, 0.7778, 0.0, 0.3333, 0.0, 0.3333, 0.0, 0.3333, 0.0, 0.3333, 0.0, 0.7778, 0.0, 0.7778, 0.0, 0.7778, 0.0, 0.7778, 0.0, 0.7778, 0.0, 0.7778, 0.0, 0.7778, 0.0, 0.7778, 0.0, 0.3333, 0.0, 0.3333, 0.0, 0.3333, 0.0, 0.3333, 0.0, 0.3333, 0.0, 0.3333, 0.0, 0.3333, 0.0, 0.3333, 0.0, 0.3333, 0.0, 0.3333, 0.0, 0.3333, 0.0, 0.3333, 0.0, 0.3333, 0.0, 0.3333, 0.0, 0.3333, 0.0, 0.3333, 0.0, 0.3333, 0.0, 0.3333, 0.0, 0.3333, 0.0, 0.3333, 0.0, 0.7778, 0.0, 0.7778, 0.0, 0.7778, 0.0, 0.7778, 0.0, 0.7778, 0.0, 0.7778, 0.0, 0.7778, 0.0, 0.7778, 0.0, 0.7778, 0.0, 0.7778, 0.0, 0.7778, 0.0, 0.7778, 0.0, 0.3333, 0.0, 0.3333, 0.0, 0.3333, 0.0, 0.3333, 0.0, 0.7778, 0.0, 0.7778, 0.0, 0.7778, 0.0, 0.7778, 0.0, 0.3333, 0.0, 0.3333, 0.0, 0.3333, 0.0, 0.3333, 0.0, 0.2222, 0.0, 0.2222, 0.0, 0.2222, 0.0, 0.2222, 0.0, 0.6667, 0.0, 0.6667, 0.0, 0.6667, 0.0, 0.6667, 0.0, 0.2222, 0.0, 0.2222, 0.0, 0.2222, 0.0, 0.2222, 0.0, 0.2222, 0.0, 0.2222, 0.0, 0.2222, 0.0, 0.2222, 0.0, 0.2222, 0.0, 0.2222, 0.0, 0.2222, 0.0, 0.2222, 0.0, 0.6667, 0.0, 0.6667, 0.0, 0.6667, 0.0, 0.6667, 0.0, 0.7778, 0.0, 0.7778, 0.0, 0.7778, 0.0, 0.7778, 0.0, 0.3333, 0.0, 0.3333, 0.0, 0.3333, 0.0, 0.3333, 0.0, 0.6667, 0.0, 0.6667, 0.0, 0.6667, 0.0, 0.6667, 0.0, 0.2222, 0.0, 0.2222, 0.0, 0.2222, 0.0, 0.2222, 0.0, 0.3333, 0.0, 0.3333, 0.0, 0.3333, 0.0, 0.3333, 0.0, 0.3333, 0.0, 0.3333, 0.0, 0.3333, 0.0, 0.3333, 0.0, 0.6667, 0.0, 0.6667, 0.0, 0.6667, 0.0, 0.6667, 0.0, 0.6667, 0.0, 0.6667, 0.0, 0.6667, 0.0, 0.6667, 0.0, 0.7778, 0.0, 0.7778, 0.0, 0.7778, 0.0, 0.7778, 0.0, 0.2222, 0.0, 0.2222, 0.0, 0.2222, 0.0, 0.2222, 0.0, 0.6667, 0.0, 0.6667, 0.0, 0.6667, 0.0, 0.6667, 0.0, 0.3333, 0.0, 0.3333, 0.0, 0.3333, 0.0, 0.3333, 0.0, 0.2222, 0.0, 0.2222, 0.0, 0.2222, 0.0, 0.2222, 0.0, 0.7778, 0.0, 0.7778, 0.0, 0.7778, 0.0, 0.7778, 0.0, 0.6667, 0.0, 0.6667, 0.0, 0.6667, 0.0, 0.6667, 0.0, 0.7778, 0.0, 0.7778, 0.0, 0.7778, 0.0, 0.7778, 0.0, 0.3333, 0.0, 0.3333, 0.0, 0.3333, 0.0, 0.3333, 0.0, 0.6667, 0.0, 0.6667, 0.0, 0.6667, 0.0, 0.6667, 0.0, 0.3333, 0.0, 0.3333, 0.0, 0.3333, 0.0, 0.3333, 0.0, 0.7778, 0.0, 0.7778, 0.0, 0.7778, 0.0, 0.7778, 0.0, 0.2222, 0.0, 0.2222, 0.0, 0.2222, 0.0, 0.2222, 0.0, 0.6667, 0.0, 0.6667, 0.0, 0.6667, 0.0, 0.6667, 0.0, 0.3333, 0.0, 0.3333, 0.0, 0.3333, 0.0, 0.3333, 0.0, 0.6667, 0.0, 0.6667, 0.0, 0.6667, 0.0, 0.6667, 0.0, 1.0, 0.4, 1.0, 0.6, 1.0, 0.6, 1.0, 0.4, 1.0, 0.4, 1.0, 0.4, 1.0, 0.4, 1.0, 0.4, 1.0, 0.6, 1.0, 0.4, 1.0, 0.4, 1.0, 0.6, 0.0, 0.4, 0.0, 0.4, 0.0, 0.4, 0.0, 0.4, 0.0, 0.6, 0.0, 0.4, 0.0, 0.4, 0.0, 0.6, 0.0, 0.6, 0.0, 0.6, 0.0, 0.6, 0.0, 0.6, 0.0, 0.4, 0.0, 0.2, 0.0, 0.2, 0.0, 0.4, 0.0, 0.4, 0.0, 0.2, 0.0, 0.2, 0.0, 0.4, 0.0, 0.4, 0.0, 0.2, 0.0, 0.2, 0.0, 0.4, 0.0, 0.6, 0.0, 0.4, 0.0, 0.4, 0.0, 0.6, 0.0, 0.6, 0.0, 0.4, 0.0, 0.4, 0.0, 0.6, 0.0, 0.6, 0.0, 0.4, 0.0, 0.4, 0.0, 0.6, 0.0, 0.8, 0.0, 0.6, 0.0, 0.6, 0.0, 0.8, 0.0, 0.8, 0.0, 0.6, 0.0, 0.6, 0.0, 0.8, 0.0, 0.8, 0.0, 0.6, 0.0, 0.6, 0.0, 0.8, 0.0, 1.0, 0.0, 0.8, 0.0, 0.8, 0.0, 1.0, 0.0, 1.0, 0.0, 0.8, 0.0, 0.8, 0.0, 1.0, 0.0, 1.0, 0.0, 0.8, 0.0, 0.8, 0.0, 1.0, 1.0, 0.6, 1.0, 0.8, 1.0, 0.8, 1.0, 0.6, 1.0, 0.6, 1.0, 0.8, 1.0, 0.8, 1.0, 0.6, 1.0, 0.6, 1.0, 0.8, 1.0, 0.8, 1.0, 0.6, 1.0, 0.4, 1.0, 0.6, 1.0, 0.6, 1.0, 0.4, 1.0, 0.4, 1.0, 0.6, 1.0, 0.6, 1.0, 0.4, 1.0, 0.4, 1.0, 0.6, 1.0, 0.6, 1.0, 0.4, 1.0, 0.2, 1.0, 0.4, 1.0, 0.4, 1.0, 0.2, 1.0, 0.2, 1.0, 0.4, 1.0, 0.4, 1.0, 0.2, 1.0, 0.2, 1.0, 0.4, 1.0, 0.4, 1.0, 0.2, 1.0, 0.0, 1.0, 0.2, 1.0, 0.2, 1.0, 0.0, 1.0, 0.0, 1.0, 0.2, 1.0, 0.2, 1.0, 0.0, 1.0, 0.0, 1.0, 0.2, 1.0, 0.2, 1.0, 0.0, 0.4444, 0.0, 0.4444, 0.0, 0.4444, 0.0, 0.4444, 0.0, 0.4444, 0.0, 0.4444, 0.0, 0.4444, 0.0, 0.4444, 0.0, 0.4444, 0.0, 0.4444, 0.0, 0.4444, 0.0, 0.4444, 0.0, 0.4444, 0.0, 0.5556, 0.0, 0.5556, 0.0, 0.4444, 0.0, 0.4444, 0.0, 0.5556, 0.0, 0.5556, 0.0, 0.4444, 0.0, 0.4444, 0.0, 0.5556, 0.0, 0.5556, 0.0, 0.4444, 0.0, 1.0, 0.8, 1.0, 1.0, 1.0, 1.0, 1.0, 0.8, 1.0, 0.8, 1.0, 1.0, 1.0, 1.0, 1.0, 0.8, 1.0, 0.8, 1.0, 1.0, 1.0, 1.0, 1.0, 0.8, 0.0, 0.2, 0.0, 0.0, 0.0, 0.0, 0.0, 0.2, 0.0, 0.2, 0.0, 0.0, 0.0, 0.0, 0.0, 0.2, 0.0, 0.2, 0.0, 0.0, 0.0, 0.0, 0.0, 0.2, 0.05556, 1.0, 0.0, 1.0, 0.0, 1.0, 0.05556, 1.0, 0.05556, 1.0, 0.0, 1.0, 0.0, 1.0, 0.05556, 1.0, 0.05556, 1.0, 0.0, 1.0, 0.0, 1.0, 0.05556, 1.0, 0.9444, 0.0, 1.0, 0.0, 1.0, 0.0, 0.9444, 0.0, 0.9444, 0.0, 1.0, 0.0, 1.0, 0.0, 0.9444, 0.0, 0.9444, 0.0, 1.0, 0.0, 1.0, 0.0, 0.9444, 0.0, 0.2222, 0.0, 0.3333, 0.0, 0.3333, 0.0, 0.2222, 0.0, 0.2222, 0.0, 0.3333, 0.0, 0.3333, 0.0, 0.2222, 0.0, 0.2222, 0.0, 0.3333, 0.0, 0.3333, 0.0, 0.2222, 0.0, 0.6111, 0.0, 0.6667, 0.0, 0.6667, 0.0, 0.6111, 0.0, 0.6111, 0.0, 0.6667, 0.0, 0.6667, 0.0, 0.6111, 0.0, 0.6111, 0.0, 0.6667, 0.0, 0.6667, 0.0, 0.6111, 0.0, 0.7778, 1.0, 0.6667, 1.0, 0.6667, 1.0, 0.7778, 1.0, 0.7778, 1.0, 0.6667, 1.0, 0.6667, 1.0, 0.7778, 1.0, 0.7778, 1.0, 0.6667, 1.0, 0.6667, 1.0, 0.7778, 1.0, 0.3889, 1.0, 0.3333, 1.0, 0.3333, 1.0, 0.3889, 1.0, 0.3889, 1.0, 0.3333, 1.0, 0.3333, 1.0, 0.3889, 1.0, 0.3889, 1.0, 0.3333, 1.0, 0.3333, 1.0, 0.3889, 1.0, 0.6111, 1.0, 0.5556, 1.0, 0.5556, 1.0, 0.6111, 1.0, 0.6111, 1.0, 0.5556, 1.0, 0.5556, 1.0, 0.6111, 1.0, 0.6111, 1.0, 0.5556, 1.0, 0.5556, 1.0, 0.6111, 1.0, 0.5556, 1.0, 0.4444, 1.0, 0.4444, 1.0, 0.5556, 1.0, 0.5556, 1.0, 0.4444, 1.0, 0.4444, 1.0, 0.5556, 1.0, 0.5556, 1.0, 0.4444, 1.0, 0.4444, 1.0, 0.5556, 1.0, 0.3889, 0.0, 0.4444, 0.0, 0.4444, 0.0, 0.3889, 0.0, 0.3889, 0.0, 0.4444, 0.0, 0.4444, 0.0, 0.3889, 0.0, 0.3889, 0.0, 0.4444, 0.0, 0.4444, 0.0, 0.3889, 0.0, 0.5556, 0.0, 0.5556, 0.0, 0.5556, 0.0, 0.5556, 0.0, 0.5556, 0.0, 0.5556, 0.0, 0.5556, 0.0, 0.5556, 0.0, 0.5556, 0.0, 0.5556, 0.0, 0.5556, 0.0, 0.5556, 0.0, 0.9444, 1.0, 0.8889, 1.0, 0.8889, 1.0, 0.9444, 1.0, 0.9444, 1.0, 0.8889, 1.0, 0.8889, 1.0, 0.9444, 1.0, 0.9444, 1.0, 0.8889, 1.0, 0.8889, 1.0, 0.9444, 1.0, 0.8333, 1.0, 0.7778, 1.0, 0.7778, 1.0, 0.8333, 1.0, 0.8333, 1.0, 0.7778, 1.0, 0.7778, 1.0, 0.8333, 1.0, 0.8333, 1.0, 0.7778, 1.0, 0.7778, 1.0, 0.8333, 1.0, 0.6667, 0.0, 0.7778, 0.0, 0.7778, 0.0, 0.6667, 0.0, 0.6667, 0.0, 0.7778, 0.0, 0.7778, 0.0, 0.6667, 0.0, 0.6667, 0.0, 0.7778, 0.0, 0.7778, 0.0, 0.6667, 0.0, 0.8333, 0.0, 0.8889, 0.0, 0.8889, 0.0, 0.8333, 0.0, 0.8333, 0.0, 0.8889, 0.0, 0.8889, 0.0, 0.8333, 0.0, 0.8333, 0.0, 0.8889, 0.0, 0.8889, 0.0, 0.8333, 0.0, 0.05556, 0.0, 0.1111, 0.0, 0.1111, 0.0, 0.05556, 0.0, 0.05556, 0.0, 0.1111, 0.0, 0.1111, 0.0, 0.05556, 0.0, 0.05556, 0.0, 0.1111, 0.0, 0.1111, 0.0, 0.05556, 0.0, 0.1667, 0.0, 0.2222, 0.0, 0.2222, 0.0, 0.1667, 0.0, 0.1667, 0.0, 0.2222, 0.0, 0.2222, 0.0, 0.1667, 0.0, 0.1667, 0.0, 0.2222, 0.0, 0.2222, 0.0, 0.1667, 0.0, 0.3333, 1.0, 0.2222, 1.0, 0.2222, 1.0, 0.3333, 1.0, 0.3333, 1.0, 0.2222, 1.0, 0.2222, 1.0, 0.3333, 1.0, 0.3333, 1.0, 0.2222, 1.0, 0.2222, 1.0, 0.3333, 1.0, 0.1667, 1.0, 0.1111, 1.0, 0.1111, 1.0, 0.1667, 1.0, 0.1667, 1.0, 0.1111, 1.0, 0.1111, 1.0, 0.1667, 1.0, 0.1667, 1.0, 0.1111, 1.0, 0.1111, 1.0, 0.1667, 1.0, 0.0, 0.6, 0.0, 0.6, 0.0, 0.6, 0.0, 0.6, 0.0, 0.6, 0.0, 0.6, 0.0, 0.6, 0.0, 0.6, 0.0, 0.6, 0.0, 0.6, 0.0, 0.6, 0.0, 0.6, 0.0, 0.4, 0.0, 0.4, 0.0, 0.4, 0.0, 0.4, 0.0, 0.4, 0.0, 0.4, 0.0, 0.4, 0.0, 0.4, 0.0, 0.4, 0.0, 0.4, 0.0, 0.4, 0.0, 0.4, 1.0, 0.4, 1.0, 0.4, 1.0, 0.4, 1.0, 0.4, 1.0, 0.4, 1.0, 0.4, 1.0, 0.4, 1.0, 0.4, 1.0, 0.4, 1.0, 0.4, 1.0, 0.4, 1.0, 0.4, 0.0, 0.4, 0.0, 0.2, 0.0, 0.2, 0.0, 0.4, 0.0, 0.4, 0.0, 0.2, 0.0, 0.2, 0.0, 0.4, 0.0, 0.4, 0.0, 0.2, 0.0, 0.2, 0.0, 0.4, 0.0, 0.8, 0.0, 0.6, 0.0, 0.6, 0.0, 0.8, 0.0, 0.8, 0.0, 0.6, 0.0, 0.6, 0.0, 0.8, 0.0, 0.8, 0.0, 0.6, 0.0, 0.6, 0.0, 0.8, 0.0, 1.0, 0.0, 0.8, 0.0, 0.8, 0.0, 1.0, 0.0, 1.0, 0.0, 0.8, 0.0, 0.8, 0.0, 1.0, 0.0, 1.0, 0.0, 0.8, 0.0, 0.8, 0.0, 1.0, 1.0, 0.6, 1.0, 0.8, 1.0, 0.8, 1.0, 0.6, 1.0, 0.6, 1.0, 0.8, 1.0, 0.8, 1.0, 0.6, 1.0, 0.6, 1.0, 0.8, 1.0, 0.8, 1.0, 0.6, 1.0, 0.6, 1.0, 0.6, 1.0, 0.6, 1.0, 0.6, 1.0, 0.6, 1.0, 0.6, 1.0, 0.6, 1.0, 0.6, 1.0, 0.6, 1.0, 0.6, 1.0, 0.6, 1.0, 0.6, 1.0, 0.2, 1.0, 0.4, 1.0, 0.4, 1.0, 0.2, 1.0, 0.2, 1.0, 0.4, 1.0, 0.4, 1.0, 0.2, 1.0, 0.2, 1.0, 0.4, 1.0, 0.4, 1.0, 0.2, 1.0, 0.0, 1.0, 0.2, 1.0, 0.2, 1.0, 0.0, 1.0, 0.0, 1.0, 0.2, 1.0, 0.2, 1.0, 0.0, 1.0, 0.0, 1.0, 0.2, 1.0, 0.2, 1.0, 0.0, 1.0, 0.8, 1.0, 1.0, 1.0, 1.0, 1.0, 0.8, 1.0, 0.8, 1.0, 1.0, 1.0, 1.0, 1.0, 0.8, 1.0, 0.8, 1.0, 1.0, 1.0, 1.0, 1.0, 0.8, 0.0, 0.2, 0.0, 0.0, 0.0, 0.0, 0.0, 0.2, 0.0, 0.2, 0.0, 0.0, 0.0, 0.0, 0.0, 0.2, 0.0, 0.2, 0.0, 0.0, 0.0, 0.0, 0.0, 0.2, 0.05556, 1.0, 0.0, 1.0, 0.0, 1.0, 0.05556, 1.0, 0.05556, 1.0, 0.0, 1.0, 0.0, 1.0, 0.05556, 1.0, 0.05556, 1.0, 0.0, 1.0, 0.0, 1.0, 0.05556, 1.0, 0.9444, 0.0, 1.0, 0.0, 1.0, 0.0, 0.9444, 0.0, 0.9444, 0.0, 1.0, 0.0, 1.0, 0.0, 0.9444, 0.0, 0.9444, 0.0, 1.0, 0.0, 1.0, 0.0, 0.9444, 0.0, 0.6111, 0.0, 0.6667, 0.0, 0.6667, 0.0, 0.6111, 0.0, 0.6111, 0.0, 0.6667, 0.0, 0.6667, 0.0, 0.6111, 0.0, 0.6111, 0.0, 0.6667, 0.0, 0.6667, 0.0, 0.6111, 0.0, 0.7778, 1.0, 0.6667, 1.0, 0.6667, 1.0, 0.7778, 1.0, 0.7778, 1.0, 0.6667, 1.0, 0.6667, 1.0, 0.7778, 1.0, 0.7778, 1.0, 0.6667, 1.0, 0.6667, 1.0, 0.7778, 1.0, 0.3889, 1.0, 0.3333, 1.0, 0.3333, 1.0, 0.3889, 1.0, 0.3889, 1.0, 0.3333, 1.0, 0.3333, 1.0, 0.3889, 1.0, 0.3889, 1.0, 0.3333, 1.0, 0.3333, 1.0, 0.3889, 1.0, 0.6111, 1.0, 0.5556, 1.0, 0.5556, 1.0, 0.6111, 1.0, 0.6111, 1.0, 0.5556, 1.0, 0.5556, 1.0, 0.6111, 1.0, 0.6111, 1.0, 0.5556, 1.0, 0.5556, 1.0, 0.6111, 1.0, 0.5556, 1.0, 0.4444, 1.0, 0.4444, 1.0, 0.5556, 1.0, 0.5556, 1.0, 0.4444, 1.0, 0.4444, 1.0, 0.5556, 1.0, 0.5556, 1.0, 0.4444, 1.0, 0.4444, 1.0, 0.5556, 1.0, 0.3889, 0.0, 0.4444, 0.0, 0.4444, 0.0, 0.3889, 0.0, 0.3889, 0.0, 0.4444, 0.0, 0.4444, 0.0, 0.3889, 0.0, 0.3889, 0.0, 0.4444, 0.0, 0.4444, 0.0, 0.3889, 0.0, 0.4444, 0.0, 0.5556, 0.0, 0.5556, 0.0, 0.4444, 0.0, 0.4444, 0.0, 0.5556, 0.0, 0.5556, 0.0, 0.4444, 0.0, 0.4444, 0.0, 0.5556, 0.0, 0.5556, 0.0, 0.4444, 0.0, 0.9444, 1.0, 0.8889, 1.0, 0.8889, 1.0, 0.9444, 1.0, 0.9444, 1.0, 0.8889, 1.0, 0.8889, 1.0, 0.9444, 1.0, 0.9444, 1.0, 0.8889, 1.0, 0.8889, 1.0, 0.9444, 1.0, 0.8333, 1.0, 0.7778, 1.0, 0.7778, 1.0, 0.8333, 1.0, 0.8333, 1.0, 0.7778, 1.0, 0.7778, 1.0, 0.8333, 1.0, 0.8333, 1.0, 0.7778, 1.0, 0.7778, 1.0, 0.8333, 1.0, 0.8333, 0.0, 0.8889, 0.0, 0.8889, 0.0, 0.8333, 0.0, 0.8333, 0.0, 0.8889, 0.0, 0.8889, 0.0, 0.8333, 0.0, 0.8333, 0.0, 0.8889, 0.0, 0.8889, 0.0, 0.8333, 0.0, 0.05556, 0.0, 0.1111, 0.0, 0.1111, 0.0, 0.05556, 0.0, 0.05556, 0.0, 0.1111, 0.0, 0.1111, 0.0, 0.05556, 0.0, 0.05556, 0.0, 0.1111, 0.0, 0.1111, 0.0, 0.05556, 0.0, 0.1667, 0.0, 0.2222, 0.0, 0.2222, 0.0, 0.1667, 0.0, 0.1667, 0.0, 0.2222, 0.0, 0.2222, 0.0, 0.1667, 0.0, 0.1667, 0.0, 0.2222, 0.0, 0.2222, 0.0, 0.1667, 0.0, 0.3333, 1.0, 0.2222, 1.0, 0.2222, 1.0, 0.3333, 1.0, 0.3333, 1.0, 0.2222, 1.0, 0.2222, 1.0, 0.3333, 1.0, 0.3333, 1.0, 0.2222, 1.0, 0.2222, 1.0, 0.3333, 1.0, 0.1667, 1.0, 0.1111, 1.0, 0.1111, 1.0, 0.1667, 1.0, 0.1667, 1.0, 0.1111, 1.0, 0.1111, 1.0, 0.1667, 1.0, 0.1667, 1.0, 0.1111, 1.0, 0.1111, 1.0, 0.1667, 1.0, 1.0, 0.6, 1.0, 0.8, 1.0, 0.8, 1.0, 0.6, 1.0, 0.4, 1.0, 0.6, 1.0, 0.6, 1.0, 0.4, 1.0, 0.2, 1.0, 0.4, 1.0, 0.4, 1.0, 0.2, 1.0, 0.0, 1.0, 0.2, 1.0, 0.2, 1.0, 0.0, 0.0, 0.4, 0.0, 0.2, 0.0, 0.2, 0.0, 0.4, 0.0, 0.6, 0.0, 0.4, 0.0, 0.4, 0.0, 0.6, 0.0, 0.8, 0.0, 0.6, 0.0, 0.6, 0.0, 0.8, 0.0, 1.0, 0.0, 0.8, 0.0, 0.8, 0.0, 1.0, 0.1667, 1.0, 0.1111, 1.0, 0.1111, 1.0, 0.1667, 1.0, 0.3333, 1.0, 0.2222, 1.0, 0.2222, 1.0, 0.3333, 1.0, 0.1667, 0.0, 0.2222, 0.0, 0.2222, 0.0, 0.1667, 0.0, 0.05556, 0.0, 0.1111, 0.0, 0.1111, 0.0, 0.05556, 0.0, 0.8333, 0.0, 0.8889, 0.0, 0.8889, 0.0, 0.8333, 0.0, 0.6667, 0.0, 0.7778, 0.0, 0.7778, 0.0, 0.6667, 0.0, 0.8333, 1.0, 0.7778, 1.0, 0.7778, 1.0, 0.8333, 1.0, 0.9444, 1.0, 0.8889, 1.0, 0.8889, 1.0, 0.9444, 1.0, 0.4444, 0.0, 0.5556, 0.0, 0.5556, 0.0, 0.4444, 0.0, 0.3889, 0.0, 0.4444, 0.0, 0.4444, 0.0, 0.3889, 0.0, 0.5556, 1.0, 0.4444, 1.0, 0.4444, 1.0, 0.5556, 1.0, 0.6111, 1.0, 0.5556, 1.0, 0.5556, 1.0, 0.6111, 1.0, 0.3889, 1.0, 0.3333, 1.0, 0.3333, 1.0, 0.3889, 1.0, 0.7778, 1.0, 0.6667, 1.0, 0.6667, 1.0, 0.7778, 1.0, 0.6111, 0.0, 0.6667, 0.0, 0.6667, 0.0, 0.6111, 0.0, 0.2222, 0.0, 0.3333, 0.0, 0.3333, 0.0, 0.2222, 0.0, 0.9444, 0.0, 1.0, 0.0, 1.0, 0.0, 0.9444, 0.0, 0.05556, 1.0, 0.0, 1.0, 0.0, 1.0, 0.05556, 1.0, 0.0, 0.2, 0.0, 0.0, 0.0, 0.0, 0.0, 0.2, 1.0, 0.8, 1.0, 1.0, 1.0, 1.0, 1.0, 0.8, 0.1111, 1.0, 0.05556, 1.0, 0.05556, 1.0, 0.1111, 1.0, 0.0, 0.0, 0.05556, 0.0, 0.05556, 0.0, 0.0, 0.0, 0.0, 0.0, 0.05556, 0.0, 0.05556, 0.0, 0.0, 0.0, 0.0, 0.0, 0.05556, 0.0, 0.05556, 0.0, 0.0, 0.0, 0.0, 0.0, 0.05556, 0.0, 0.05556, 0.0, 0.0, 0.0, 0.1111, 1.0, 0.05556, 1.0, 0.05556, 1.0, 0.1111, 1.0, 0.1111, 1.0, 0.05556, 1.0, 0.05556, 1.0, 0.1111, 1.0, 0.1111, 1.0, 0.05556, 1.0, 0.05556, 1.0, 0.1111, 1.0, 0.0, 0.0, 0.05556, 0.0, 0.05556, 0.0, 0.0, 0.0, 0.0, 0.0, 0.05556, 0.0, 0.05556, 0.0, 0.0, 0.0, 0.0, 0.0, 0.05556, 0.0, 0.05556, 0.0, 0.0, 0.0, 0.1111, 1.0, 0.05556, 1.0, 0.05556, 1.0, 0.1111, 1.0, 0.1111, 1.0, 0.05556, 1.0, 0.05556, 1.0, 0.1111, 1.0, 0.1111, 1.0, 0.05556, 1.0, 0.05556, 1.0, 0.1111, 1.0, 0.0, 0.6, 0.05556, 0.6, 0.05556, 0.8, 0.0, 0.8, 0.0, 0.4, 0.05556, 0.4, 0.05556, 0.6, 0.0, 0.6, 0.0, 0.2, 0.05556, 0.2, 0.05556, 0.4, 0.0, 0.4, 0.0, 0.0, 0.05556, 0.0, 0.05556, 0.2, 0.0, 0.2, 0.1111, 1.0, 0.05556, 1.0, 0.05556, 1.0, 0.1111, 1.0, 0.0, 0.0, 0.05556, 0.0, 0.05556, 0.0, 0.0, 0.0, 0.0, 0.0, 0.05556, 0.0, 0.05556, 0.0, 0.0, 0.0, 0.1111, 1.0, 0.05556, 1.0, 0.05556, 1.0, 0.1111, 1.0, 0.1111, 1.0, 0.05556, 1.0, 0.05556, 1.0, 0.1111, 1.0, 0.0, 0.0, 0.05556, 0.0, 0.05556, 0.0, 0.0, 0.0, 0.1111, 1.0, 0.05556, 1.0, 0.05556, 1.0, 0.1111, 1.0, 0.0, 0.0, 0.05556, 0.0, 0.05556, 0.0, 0.0, 0.0, 0.0, 0.0, 0.05556, 0.0, 0.05556, 0.0, 0.0, 0.0, 0.0, 0.8, 0.05556, 0.8, 0.05556, 1.0, 0.0, 1.0, 0.0, 0.0, 0.05556, 0.0, 0.05556, 0.0, 0.0, 0.0, 0.1111, 1.0, 0.05556, 1.0, 0.05556, 1.0, 0.1111, 1.0, 0.1111, 1.0, 0.05556, 1.0, 0.05556, 1.0, 0.1111, 1.0, 0.1111, 0.0, 0.1667, 0.0, 0.1667, 0.0, 0.1111, 0.0, 0.2222, 1.0, 0.1667, 1.0, 0.1667, 1.0, 0.2222, 1.0, 0.2222, 1.0, 0.1667, 1.0, 0.1667, 1.0, 0.2222, 1.0, 0.2222, 1.0, 0.1667, 1.0, 0.1667, 1.0, 0.2222, 1.0, 0.2222, 1.0, 0.1667, 1.0, 0.1667, 1.0, 0.2222, 1.0, 0.1111, 0.0, 0.1667, 0.0, 0.1667, 0.0, 0.1111, 0.0, 0.1111, 0.0, 0.1667, 0.0, 0.1667, 0.0, 0.1111, 0.0, 0.1111, 0.0, 0.1667, 0.0, 0.1667, 0.0, 0.1111, 0.0, 0.2222, 1.0, 0.1667, 1.0, 0.1667, 1.0, 0.2222, 1.0, 0.2222, 1.0, 0.1667, 1.0, 0.1667, 1.0, 0.2222, 1.0, 0.2222, 1.0, 0.1667, 1.0, 0.1667, 1.0, 0.2222, 1.0, 0.1111, 0.0, 0.1667, 0.0, 0.1667, 0.0, 0.1111, 0.0, 0.1111, 0.0, 0.1667, 0.0, 0.1667, 0.0, 0.1111, 0.0, 0.1111, 0.0, 0.1667, 0.0, 0.1667, 0.0, 0.1111, 0.0, 0.1111, 0.6, 0.1667, 0.6, 0.1667, 0.8, 0.1111, 0.8, 0.1111, 0.4, 0.1667, 0.4, 0.1667, 0.6, 0.1111, 0.6, 0.1111, 0.2, 0.1667, 0.2, 0.1667, 0.4, 0.1111, 0.4, 0.1111, 0.0, 0.1667, 0.0, 0.1667, 0.2, 0.1111, 0.2, 0.1111, 0.0, 0.1667, 0.0, 0.1667, 0.0, 0.1111, 0.0, 0.2222, 1.0, 0.1667, 1.0, 0.1667, 1.0, 0.2222, 1.0, 0.2222, 1.0, 0.1667, 1.0, 0.1667, 1.0, 0.2222, 1.0, 0.1111, 0.0, 0.1667, 0.0, 0.1667, 0.0, 0.1111, 0.0, 0.1111, 0.0, 0.1667, 0.0, 0.1667, 0.0, 0.1111, 0.0, 0.2222, 1.0, 0.1667, 1.0, 0.1667, 1.0, 0.2222, 1.0, 0.1111, 0.0, 0.1667, 0.0, 0.1667, 0.0, 0.1111, 0.0, 0.2222, 1.0, 0.1667, 1.0, 0.1667, 1.0, 0.2222, 1.0, 0.2222, 1.0, 0.1667, 1.0, 0.1667, 1.0, 0.2222, 1.0, 0.2222, 1.0, 0.1667, 1.0, 0.1667, 1.0, 0.2222, 1.0, 0.1111, 0.0, 0.1667, 0.0, 0.1667, 0.0, 0.1111, 0.0, 0.1111, 0.8, 0.1667, 0.8, 0.1667, 1.0, 0.1111, 1.0, 0.1111, 0.0, 0.1667, 0.0, 0.1667, 0.0, 0.1111, 0.0, 0.4444, 1.0, 0.3889, 1.0, 0.3889, 1.0, 0.4444, 1.0, 0.3333, 0.0, 0.3889, 0.0, 0.3889, 0.0, 0.3333, 0.0, 0.3333, 0.0, 0.3889, 0.0, 0.3889, 0.0, 0.3333, 0.0, 0.3333, 0.0, 0.3889, 0.0, 0.3889, 0.0, 0.3333, 0.0, 0.3333, 0.0, 0.3889, 0.0, 0.3889, 0.0, 0.3333, 0.0, 0.4444, 1.0, 0.3889, 1.0, 0.3889, 1.0, 0.4444, 1.0, 0.4444, 1.0, 0.3889, 1.0, 0.3889, 1.0, 0.4444, 1.0, 0.4444, 1.0, 0.3889, 1.0, 0.3889, 1.0, 0.4444, 1.0, 0.3333, 0.0, 0.3889, 0.0, 0.3889, 0.0, 0.3333, 0.0, 0.3333, 0.0, 0.3889, 0.0, 0.3889, 0.0, 0.3333, 0.0, 0.3333, 0.0, 0.3889, 0.0, 0.3889, 0.0, 0.3333, 0.0, 0.4444, 1.0, 0.3889, 1.0, 0.3889, 1.0, 0.4444, 1.0, 0.4444, 1.0, 0.3889, 1.0, 0.3889, 1.0, 0.4444, 1.0, 0.4444, 1.0, 0.3889, 1.0, 0.3889, 1.0, 0.4444, 1.0, 0.3333, 0.6, 0.3889, 0.6, 0.3889, 0.8, 0.3333, 0.8, 0.3333, 0.4, 0.3889, 0.4, 0.3889, 0.6, 0.3333, 0.6, 0.3333, 0.2, 0.3889, 0.2, 0.3889, 0.4, 0.3333, 0.4, 0.3333, 0.0, 0.3889, 0.0, 0.3889, 0.2, 0.3333, 0.2, 0.4444, 1.0, 0.3889, 1.0, 0.3889, 1.0, 0.4444, 1.0, 0.3333, 0.0, 0.3889, 0.0, 0.3889, 0.0, 0.3333, 0.0, 0.3333, 0.0, 0.3889, 0.0, 0.3889, 0.0, 0.3333, 0.0, 0.4444, 1.0, 0.3889, 1.0, 0.3889, 1.0, 0.4444, 1.0, 0.4444, 1.0, 0.3889, 1.0, 0.3889, 1.0, 0.4444, 1.0, 0.3333, 0.0, 0.3889, 0.0, 0.3889, 0.0, 0.3333, 0.0, 0.4444, 1.0, 0.3889, 1.0, 0.3889, 1.0, 0.4444, 1.0, 0.3333, 0.0, 0.3889, 0.0, 0.3889, 0.0, 0.3333, 0.0, 0.3333, 0.0, 0.3889, 0.0, 0.3889, 0.0, 0.3333, 0.0, 0.3333, 0.8, 0.3889, 0.8, 0.3889, 1.0, 0.3333, 1.0, 0.3333, 0.0, 0.3889, 0.0, 0.3889, 0.0, 0.3333, 0.0, 0.4444, 1.0, 0.3889, 1.0, 0.3889, 1.0, 0.4444, 1.0, 0.4444, 1.0, 0.3889, 1.0, 0.3889, 1.0, 0.4444, 1.0, 0.5556, 0.0, 0.6111, 0.0, 0.6111, 0.0, 0.5556, 0.0, 0.6667, 1.0, 0.6111, 1.0, 0.6111, 1.0, 0.6667, 1.0, 0.6667, 1.0, 0.6111, 1.0, 0.6111, 1.0, 0.6667, 1.0, 0.6667, 1.0, 0.6111, 1.0, 0.6111, 1.0, 0.6667, 1.0, 0.6667, 1.0, 0.6111, 1.0, 0.6111, 1.0, 0.6667, 1.0, 0.5556, 0.0, 0.6111, 0.0, 0.6111, 0.0, 0.5556, 0.0, 0.5556, 0.0, 0.6111, 0.0, 0.6111, 0.0, 0.5556, 0.0, 0.5556, 0.0, 0.6111, 0.0, 0.6111, 0.0, 0.5556, 0.0, 0.6667, 1.0, 0.6111, 1.0, 0.6111, 1.0, 0.6667, 1.0, 0.6667, 1.0, 0.6111, 1.0, 0.6111, 1.0, 0.6667, 1.0, 0.6667, 1.0, 0.6111, 1.0, 0.6111, 1.0, 0.6667, 1.0, 0.5556, 0.0, 0.6111, 0.0, 0.6111, 0.0, 0.5556, 0.0, 0.5556, 0.0, 0.6111, 0.0, 0.6111, 0.0, 0.5556, 0.0, 0.5556, 0.0, 0.6111, 0.0, 0.6111, 0.0, 0.5556, 0.0, 0.5556, 0.6, 0.6111, 0.6, 0.6111, 0.8, 0.5556, 0.8, 0.5556, 0.4, 0.6111, 0.4, 0.6111, 0.6, 0.5556, 0.6, 0.5556, 0.2, 0.6111, 0.2, 0.6111, 0.4, 0.5556, 0.4, 0.5556, 0.0, 0.6111, 0.0, 0.6111, 0.2, 0.5556, 0.2, 0.5556, 0.0, 0.6111, 0.0, 0.6111, 0.0, 0.5556, 0.0, 0.6667, 1.0, 0.6111, 1.0, 0.6111, 1.0, 0.6667, 1.0, 0.6667, 1.0, 0.6111, 1.0, 0.6111, 1.0, 0.6667, 1.0, 0.5556, 0.0, 0.6111, 0.0, 0.6111, 0.0, 0.5556, 0.0, 0.5556, 0.0, 0.6111, 0.0, 0.6111, 0.0, 0.5556, 0.0, 0.6667, 1.0, 0.6111, 1.0, 0.6111, 1.0, 0.6667, 1.0, 0.5556, 0.0, 0.6111, 0.0, 0.6111, 0.0, 0.5556, 0.0, 0.6667, 1.0, 0.6111, 1.0, 0.6111, 1.0, 0.6667, 1.0, 0.6667, 1.0, 0.6111, 1.0, 0.6111, 1.0, 0.6667, 1.0, 0.6667, 1.0, 0.6111, 1.0, 0.6111, 1.0, 0.6667, 1.0, 0.5556, 0.0, 0.6111, 0.0, 0.6111, 0.0, 0.5556, 0.0, 0.5556, 0.8, 0.6111, 0.8, 0.6111, 1.0, 0.5556, 1.0, 0.5556, 0.0, 0.6111, 0.0, 0.6111, 0.0, 0.5556, 0.0, 0.8889, 1.0, 0.8333, 1.0, 0.8333, 1.0, 0.8889, 1.0, 0.7778, 0.0, 0.8333, 0.0, 0.8333, 0.0, 0.7778, 0.0, 0.7778, 0.0, 0.8333, 0.0, 0.8333, 0.0, 0.7778, 0.0, 0.7778, 0.0, 0.8333, 0.0, 0.8333, 0.0, 0.7778, 0.0, 0.7778, 0.0, 0.8333, 0.0, 0.8333, 0.0, 0.7778, 0.0, 0.8889, 1.0, 0.8333, 1.0, 0.8333, 1.0, 0.8889, 1.0, 0.8889, 1.0, 0.8333, 1.0, 0.8333, 1.0, 0.8889, 1.0, 0.8889, 1.0, 0.8333, 1.0, 0.8333, 1.0, 0.8889, 1.0, 0.7778, 0.0, 0.8333, 0.0, 0.8333, 0.0, 0.7778, 0.0, 0.7778, 0.0, 0.8333, 0.0, 0.8333, 0.0, 0.7778, 0.0, 0.7778, 0.0, 0.8333, 0.0, 0.8333, 0.0, 0.7778, 0.0, 0.8889, 1.0, 0.8333, 1.0, 0.8333, 1.0, 0.8889, 1.0, 0.8889, 1.0, 0.8333, 1.0, 0.8333, 1.0, 0.8889, 1.0, 0.8889, 1.0, 0.8333, 1.0, 0.8333, 1.0, 0.8889, 1.0, 0.7778, 0.6, 0.8333, 0.6, 0.8333, 0.8, 0.7778, 0.8, 0.7778, 0.4, 0.8333, 0.4, 0.8333, 0.6, 0.7778, 0.6, 0.7778, 0.2, 0.8333, 0.2, 0.8333, 0.4, 0.7778, 0.4, 0.7778, 0.0, 0.8333, 0.0, 0.8333, 0.2, 0.7778, 0.2, 0.8889, 1.0, 0.8333, 1.0, 0.8333, 1.0, 0.8889, 1.0, 0.7778, 0.0, 0.8333, 0.0, 0.8333, 0.0, 0.7778, 0.0, 0.7778, 0.0, 0.8333, 0.0, 0.8333, 0.0, 0.7778, 0.0, 0.8889, 1.0, 0.8333, 1.0, 0.8333, 1.0, 0.8889, 1.0, 0.8889, 1.0, 0.8333, 1.0, 0.8333, 1.0, 0.8889, 1.0, 0.7778, 0.0, 0.8333, 0.0, 0.8333, 0.0, 0.7778, 0.0, 0.8889, 1.0, 0.8333, 1.0, 0.8333, 1.0, 0.8889, 1.0, 0.7778, 0.0, 0.8333, 0.0, 0.8333, 0.0, 0.7778, 0.0, 0.7778, 0.0, 0.8333, 0.0, 0.8333, 0.0, 0.7778, 0.0, 0.7778, 0.8, 0.8333, 0.8, 0.8333, 1.0, 0.7778, 1.0, 0.7778, 0.0, 0.8333, 0.0, 0.8333, 0.0, 0.7778, 0.0, 0.8889, 1.0, 0.8333, 1.0, 0.8333, 1.0, 0.8889, 1.0, 0.8889, 1.0, 0.8333, 1.0, 0.8333, 1.0, 0.8889, 1.0, 0.8889, 0.0, 0.9444, 0.0, 0.9444, 0.0, 0.8889, 0.0, 1.0, 1.0, 0.9444, 1.0, 0.9444, 1.0, 1.0, 1.0, 1.0, 1.0, 0.9444, 1.0, 0.9444, 1.0, 1.0, 1.0, 1.0, 1.0, 0.9444, 1.0, 0.9444, 1.0, 1.0, 1.0, 1.0, 1.0, 0.9444, 1.0, 0.9444, 1.0, 1.0, 1.0, 0.8889, 0.0, 0.9444, 0.0, 0.9444, 0.0, 0.8889, 0.0, 0.8889, 0.0, 0.9444, 0.0, 0.9444, 0.0, 0.8889, 0.0, 0.8889, 0.0, 0.9444, 0.0, 0.9444, 0.0, 0.8889, 0.0, 1.0, 1.0, 0.9444, 1.0, 0.9444, 1.0, 1.0, 1.0, 1.0, 1.0, 0.9444, 1.0, 0.9444, 1.0, 1.0, 1.0, 1.0, 1.0, 0.9444, 1.0, 0.9444, 1.0, 1.0, 1.0, 0.8889, 0.0, 0.9444, 0.0, 0.9444, 0.0, 0.8889, 0.0, 0.8889, 0.0, 0.9444, 0.0, 0.9444, 0.0, 0.8889, 0.0, 0.8889, 0.0, 0.9444, 0.0, 0.9444, 0.0, 0.8889, 0.0, 0.8889, 0.6, 0.9444, 0.6, 0.9444, 0.8, 0.8889, 0.8, 0.8889, 0.4, 0.9444, 0.4, 0.9444, 0.6, 0.8889, 0.6, 0.8889, 0.2, 0.9444, 0.2, 0.9444, 0.4, 0.8889, 0.4, 0.8889, 0.0, 0.9444, 0.0, 0.9444, 0.2, 0.8889, 0.2, 0.8889, 0.0, 0.9444, 0.0, 0.9444, 0.0, 0.8889, 0.0, 1.0, 1.0, 0.9444, 1.0, 0.9444, 1.0, 1.0, 1.0, 1.0, 1.0, 0.9444, 1.0, 0.9444, 1.0, 1.0, 1.0, 0.8889, 0.0, 0.9444, 0.0, 0.9444, 0.0, 0.8889, 0.0, 0.8889, 0.0, 0.9444, 0.0, 0.9444, 0.0, 0.8889, 0.0, 1.0, 1.0, 0.9444, 1.0, 0.9444, 1.0, 1.0, 1.0, 0.8889, 0.0, 0.9444, 0.0, 0.9444, 0.0, 0.8889, 0.0, 1.0, 1.0, 0.9444, 1.0, 0.9444, 1.0, 1.0, 1.0, 1.0, 1.0, 0.9444, 1.0, 0.9444, 1.0, 1.0, 1.0, 1.0, 1.0, 0.9444, 1.0, 0.9444, 1.0, 1.0, 1.0, 0.8889, 0.0, 0.9444, 0.0, 0.9444, 0.0, 0.8889, 0.0, 0.8889, 0.8, 0.9444, 0.8, 0.9444, 1.0, 0.8889, 1.0, 0.8889, 0.0, 0.9444, 0.0, 0.9444, 0.0, 0.8889, 0.0])
me_plane.materials.append(mat_stone)
me_plane.materials.append(mat_stonetwo)
me_plane.materials.append(mat_roof)
me_plane.materials.append(mat_door)
me_plane.materials.append(mat_wood)
me_plane.materials.append(mat_window)
me_plane.update()

# ---- objects
ob_plane = bpy.data.objects.new('Plane', me_plane)

# ---- transforms, parenting, visibility, modifiers, constraints
ob_plane.location = (0.0, 0.0, 0.0)
ob_plane.scale = (8.0, 4.0, 1.0)

# ---- collection membership
col_collection.objects.link(ob_plane)

# ---- scene / render settings (as saved in the file)
scene.frame_start = 1; scene.frame_end = 250; scene.frame_set(1)
scene.render.engine = 'BLENDER_EEVEE_NEXT'
bpy.context.view_layer.update()

# ---- added for rendering (the .blend has no active camera and no usable light): camera, sun
cam_auto = bpy.data.cameras.new('AutoCamera')
cam_auto.lens = 50.0
cam_auto.sensor_width = 36.0
cam_auto.clip_end = 1000.0
ob_auto_camera = bpy.data.objects.new('AutoCamera', cam_auto)
scene.collection.objects.link(ob_auto_camera)
ob_auto_camera.location = (17.7744, -21.8793, 16.9695)
ob_auto_camera.rotation_euler = (1.09748, -7.21219e-08, 0.694738)
scene.camera = ob_auto_camera
light_auto_sun = bpy.data.lights.new('AutoSun', 'SUN')
light_auto_sun.energy = 3.0
light_auto_sun.angle = 0.0523599
ob_auto_sun = bpy.data.objects.new('AutoSun', light_auto_sun)
scene.collection.objects.link(ob_auto_sun)
ob_auto_sun.rotation_euler = (0.872665, 0.174533, 0.523599)
bpy.context.view_layer.update()
